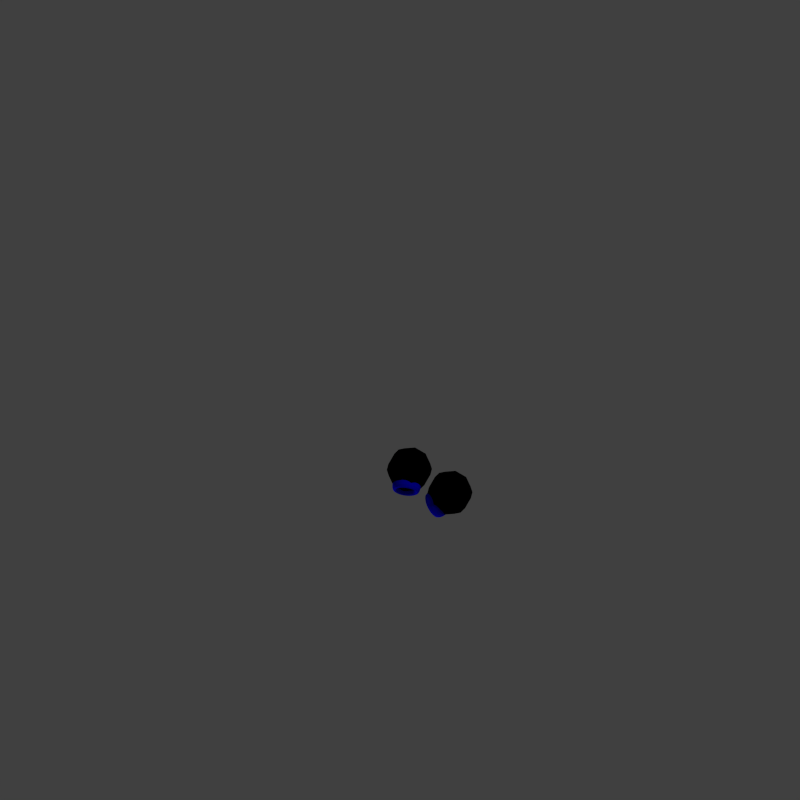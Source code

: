 # Source: head-gear.blend  (saved by Blender 2.75.0; exported with 4.5.12 LTS)
import bpy
from mathutils import Matrix  # noqa: F401  (used for matrix-valued properties, if any)

bpy.ops.wm.read_factory_settings(use_empty=True)
scene = bpy.context.scene
scene.name = 'Scene'

# ---- collections
col_collection_1 = bpy.data.collections.new('Collection 1'); scene.collection.children.link(col_collection_1)

# ---- materials (node trees are filled in below, after node groups)
mat_hair_black = bpy.data.materials.new('hair-black')
mat_hair_black.alpha_threshold = 0.0
mat_hair_black.use_transparent_shadow = False
mat_hair_black.diffuse_color = (0.0, 0.0, 0.0, 1.0)
mat_hair_black.roughness = 0.5
mat_head_band_blue = bpy.data.materials.new('head-band-blue')
mat_head_band_blue.alpha_threshold = 0.0
mat_head_band_blue.use_transparent_shadow = False
mat_head_band_blue.diffuse_color = (0.001302, 0.0, 0.8, 1.0)
mat_head_band_blue.roughness = 0.5
mat_head_band_blue.line_color = (0.0, 0.0, 0.0, 1.0)

# ---- material node trees

# ---- world
world_world = bpy.data.worlds.new('World'); scene.world = world_world
world_world.color = (0.05088, 0.05088, 0.05088)
world_world.use_sun_shadow = False
world_world.sun_shadow_jitter_overblur = 0.0
world_world.cycles.sampling_method = 'MANUAL'
world_world.cycles.sample_map_resolution = 256

# ---- cameras
cam_camera = bpy.data.cameras.new('Camera')
cam_camera.type = 'ORTHO'
cam_camera.clip_end = 100.0
cam_camera.lens = 35.0
cam_camera.sensor_width = 32.0
cam_camera.sensor_height = 18.0
cam_camera.ortho_scale = 7.314
cam_camera.dof.focus_distance = 0.0
cam_camera.dof.aperture_fstop = 128.0

# ---- lights
light_lamp_001 = bpy.data.lights.new('Lamp.001', 'SUN')
light_lamp_001.transmission_factor = 0.0
light_lamp_001.cutoff_distance = 30.0
light_lamp_001.angle = 0.1993
light_lamp_001.energy = 0.74
light_lamp_001.shadow_buffer_clip_start = 1.001
light_lamp_001.shadow_soft_size = 0.1
light_lamp_001.shadow_cascade_max_distance = 1000.0
light_lamp_001.cycles.use_multiple_importance_sampling = False
light_lamp = bpy.data.lights.new('Lamp', 'SUN')
light_lamp.transmission_factor = 0.0
light_lamp.cutoff_distance = 30.0
light_lamp.angle = 0.1993
light_lamp.energy = 0.56
light_lamp.shadow_buffer_clip_start = 1.001
light_lamp.shadow_soft_size = 0.1
light_lamp.shadow_cascade_max_distance = 1000.0
light_lamp.cycles.use_multiple_importance_sampling = False

# ---- meshes
me_sphere_005 = bpy.data.meshes.new('Sphere.005')
me_sphere_005.from_pydata([(0.2831, 0.4596, 0.1205), (0.2184, 0.4999, 0.0945), (0.1602, 0.5225, 0.0434), (0.1176, 0.5239, -0.02502), (0.09694, 0.5039, -0.1003), (0.1014, 0.4655, -0.1711), (0.1303, 0.4146, -0.2265), (0.3325, 0.4842, 0.09557), (0.3095, 0.5455, 0.04845), (0.2794, 0.5821, -0.01676), (0.2465, 0.5884, -0.09014), (0.2161, 0.5634, -0.1605), (0.1926, 0.5111, -0.2171), (0.1797, 0.4393, -0.2514), (0.3853, 0.4629, 0.07509), (0.4071, 0.5061, 0.01059), (0.4068, 0.5305, -0.06622), (0.3845, 0.5326, -0.1437), (0.3435, 0.5119, -0.21), (0.2902, 0.4717, -0.255), (0.2325, 0.4179, -0.2719), (0.3447, 0.4076, 0.1174), (0.4106, 0.4081, 0.07103), (0.4539, 0.4048, 0.003105), (0.468, 0.3982, -0.07601), (0.4507, 0.3894, -0.1543), (0.4047, 0.3796, -0.2197), (0.337, 0.3704, -0.2625), (0.2578, 0.3631, -0.276), (0.1793, 0.3589, -0.2582), (0.3936, 0.3519, 0.08579), (0.4225, 0.301, 0.03037), (0.427, 0.2626, -0.04039), (0.4064, 0.2425, -0.1157), (0.3637, 0.2439, -0.1841), (0.3056, 0.2665, -0.2352), (0.2408, 0.3069, -0.2612), (0.3443, 0.3272, 0.1107), (0.3314, 0.2554, 0.07642), (0.3079, 0.2031, 0.01978), (0.2774, 0.1781, -0.05059), (0.2446, 0.1844, -0.124), (0.2144, 0.221, -0.1892), (0.1915, 0.2823, -0.2363), (0.2915, 0.3486, 0.1312), (0.2338, 0.2948, 0.1143), (0.1804, 0.2546, 0.06924), (0.1394, 0.2339, 0.002948), (0.1171, 0.2359, -0.0745), (0.1169, 0.2604, -0.1513), (0.1387, 0.3036, -0.2158), (0.2662, 0.4034, 0.1352), (0.187, 0.3961, 0.1218), (0.1193, 0.3869, 0.07902), (0.07324, 0.3771, 0.01354), (0.05596, 0.3683, -0.06472), (0.07005, 0.3617, -0.1438), (0.1134, 0.3584, -0.2118)], [], [(5, 4, 11, 12), (3, 2, 9, 10), (1, 0, 7, 8), (6, 5, 12, 13), (4, 3, 10, 11), (2, 1, 8, 9), (10, 9, 16, 17), (8, 7, 14, 15), (13, 12, 19, 20), (11, 10, 17, 18), (9, 8, 15, 16), (12, 11, 18, 19), (20, 19, 27, 28), (18, 17, 25, 26), (16, 15, 23, 24), (19, 18, 26, 27), (17, 16, 24, 25), (15, 14, 22, 23), (24, 23, 31, 32), (27, 26, 34, 35), (25, 24, 32, 33), (23, 22, 30, 31), (28, 27, 35, 36), (26, 25, 33, 34), (35, 34, 41, 42), (33, 32, 39, 40), (31, 30, 37, 38), (36, 35, 42, 43), (34, 33, 40, 41), (32, 31, 38, 39), (38, 37, 44, 45), (43, 42, 49, 50), (41, 40, 47, 48), (39, 38, 45, 46), (42, 41, 48, 49), (40, 39, 46, 47), (50, 49, 56, 57), (48, 47, 54, 55), (46, 45, 52, 53), (49, 48, 55, 56), (47, 46, 53, 54), (45, 44, 51, 52), (0, 21, 7), (29, 6, 13), (7, 21, 14), (29, 13, 20), (14, 21, 22), (29, 20, 28), (22, 21, 30), (29, 28, 36), (29, 36, 43), (30, 21, 37), (37, 21, 44), (29, 43, 50), (44, 21, 51), (29, 50, 57), (51, 21, 0), (29, 57, 6), (56, 55, 4, 5), (54, 53, 2, 3), (52, 51, 0, 1), (57, 56, 5, 6), (55, 54, 3, 4), (53, 52, 1, 2)])
me_sphere_005.materials.append(mat_hair_black)
me_sphere_005.use_remesh_preserve_volume = False
me_sphere_005.use_remesh_preserve_attributes = False
me_sphere_005.use_mirror_vertex_groups = False
me_sphere_005.update()
me_sphere_002 = bpy.data.meshes.new('Sphere.002')
me_sphere_002.from_pydata([(-0.2408, 0.4596, 0.1205), (-0.3056, 0.4999, 0.0945), (-0.3637, 0.5225, 0.0434), (-0.4064, 0.5239, -0.02502), (-0.427, 0.5039, -0.1003), (-0.4225, 0.4655, -0.1711), (-0.3936, 0.4146, -0.2265), (-0.1915, 0.4842, 0.09557), (-0.2144, 0.5455, 0.04845), (-0.2446, 0.5821, -0.01676), (-0.2774, 0.5884, -0.09014), (-0.3079, 0.5634, -0.1605), (-0.3314, 0.5111, -0.2171), (-0.3443, 0.4393, -0.2514), (-0.1387, 0.4629, 0.07509), (-0.1169, 0.5061, 0.01059), (-0.1171, 0.5305, -0.06622), (-0.1394, 0.5326, -0.1437), (-0.1804, 0.5119, -0.21), (-0.2338, 0.4717, -0.255), (-0.2915, 0.4179, -0.2719), (-0.1793, 0.4076, 0.1174), (-0.1134, 0.4081, 0.07103), (-0.07005, 0.4048, 0.003105), (-0.05596, 0.3982, -0.07601), (-0.07324, 0.3894, -0.1543), (-0.1193, 0.3796, -0.2197), (-0.187, 0.3704, -0.2625), (-0.2662, 0.3631, -0.276), (-0.3447, 0.3589, -0.2582), (-0.1303, 0.3519, 0.08579), (-0.1014, 0.301, 0.03037), (-0.09694, 0.2626, -0.04039), (-0.1176, 0.2425, -0.1157), (-0.1602, 0.2439, -0.1841), (-0.2184, 0.2665, -0.2352), (-0.2831, 0.3069, -0.2612), (-0.1797, 0.3272, 0.1107), (-0.1926, 0.2554, 0.07642), (-0.2161, 0.2031, 0.01978), (-0.2465, 0.1781, -0.05059), (-0.2794, 0.1844, -0.124), (-0.3095, 0.221, -0.1892), (-0.3325, 0.2823, -0.2363), (-0.2325, 0.3486, 0.1312), (-0.2902, 0.2948, 0.1143), (-0.3435, 0.2546, 0.06924), (-0.3845, 0.2339, 0.002948), (-0.4068, 0.2359, -0.0745), (-0.4071, 0.2604, -0.1513), (-0.3853, 0.3036, -0.2158), (-0.2578, 0.4034, 0.1352), (-0.337, 0.3961, 0.1218), (-0.4047, 0.3869, 0.07902), (-0.4507, 0.3771, 0.01354), (-0.468, 0.3683, -0.06472), (-0.4539, 0.3617, -0.1438), (-0.4106, 0.3584, -0.2118)], [], [(5, 4, 11, 12), (3, 2, 9, 10), (1, 0, 7, 8), (6, 5, 12, 13), (4, 3, 10, 11), (2, 1, 8, 9), (10, 9, 16, 17), (8, 7, 14, 15), (13, 12, 19, 20), (11, 10, 17, 18), (9, 8, 15, 16), (12, 11, 18, 19), (20, 19, 27, 28), (18, 17, 25, 26), (16, 15, 23, 24), (19, 18, 26, 27), (17, 16, 24, 25), (15, 14, 22, 23), (24, 23, 31, 32), (27, 26, 34, 35), (25, 24, 32, 33), (23, 22, 30, 31), (28, 27, 35, 36), (26, 25, 33, 34), (35, 34, 41, 42), (33, 32, 39, 40), (31, 30, 37, 38), (36, 35, 42, 43), (34, 33, 40, 41), (32, 31, 38, 39), (38, 37, 44, 45), (43, 42, 49, 50), (41, 40, 47, 48), (39, 38, 45, 46), (42, 41, 48, 49), (40, 39, 46, 47), (50, 49, 56, 57), (48, 47, 54, 55), (46, 45, 52, 53), (49, 48, 55, 56), (47, 46, 53, 54), (45, 44, 51, 52), (0, 21, 7), (29, 6, 13), (7, 21, 14), (29, 13, 20), (14, 21, 22), (29, 20, 28), (22, 21, 30), (29, 28, 36), (29, 36, 43), (30, 21, 37), (37, 21, 44), (29, 43, 50), (44, 21, 51), (29, 50, 57), (51, 21, 0), (29, 57, 6), (56, 55, 4, 5), (54, 53, 2, 3), (52, 51, 0, 1), (57, 56, 5, 6), (55, 54, 3, 4), (53, 52, 1, 2)])
me_sphere_002.materials.append(mat_hair_black)
me_sphere_002.use_remesh_preserve_volume = False
me_sphere_002.use_remesh_preserve_attributes = False
me_sphere_002.use_mirror_vertex_groups = False
me_sphere_002.update()
me_torus_003 = bpy.data.meshes.new('Torus.003')
me_torus_003.from_pydata([(0.2795, 0.2828, -0.2721), (0.295, 0.298, -0.2539), (0.3018, 0.3089, -0.2353), (0.2982, 0.3127, -0.2212), (0.285, 0.3083, -0.2154), (0.2659, 0.2969, -0.2195), (0.2459, 0.2815, -0.2323), (0.2304, 0.2663, -0.2504), (0.2236, 0.2554, -0.269), (0.2272, 0.2516, -0.2831), (0.2404, 0.256, -0.2889), (0.2595, 0.2674, -0.2849), (0.2715, 0.297, -0.2769), (0.2872, 0.3118, -0.2586), (0.2946, 0.3217, -0.2397), (0.2918, 0.3241, -0.2251), (0.2794, 0.3182, -0.2188), (0.2609, 0.3058, -0.2225), (0.2411, 0.29, -0.2352), (0.2254, 0.2752, -0.2534), (0.218, 0.2653, -0.2724), (0.2208, 0.263, -0.287), (0.2332, 0.2688, -0.2933), (0.2517, 0.2813, -0.2896), (0.2621, 0.3109, -0.28), (0.2781, 0.3254, -0.2616), (0.2862, 0.3343, -0.2424), (0.2843, 0.3352, -0.2276), (0.2729, 0.328, -0.221), (0.255, 0.3145, -0.2244), (0.2355, 0.2984, -0.237), (0.2196, 0.2839, -0.2554), (0.2115, 0.275, -0.2745), (0.2134, 0.2741, -0.2894), (0.2248, 0.2813, -0.296), (0.2426, 0.2948, -0.2925), (0.2517, 0.3243, -0.2812), (0.2679, 0.3384, -0.2628), (0.2768, 0.3463, -0.2435), (0.2759, 0.3459, -0.2285), (0.2656, 0.3373, -0.2218), (0.2485, 0.3229, -0.2252), (0.2292, 0.3064, -0.2378), (0.213, 0.2923, -0.2561), (0.2041, 0.2844, -0.2754), (0.205, 0.2848, -0.2904), (0.2154, 0.2934, -0.2971), (0.2324, 0.3078, -0.2937), (0.2403, 0.3369, -0.2805), (0.2568, 0.3507, -0.2622), (0.2665, 0.3576, -0.243), (0.2668, 0.356, -0.228), (0.2576, 0.3462, -0.2214), (0.2413, 0.3308, -0.2248), (0.2224, 0.314, -0.2374), (0.2059, 0.3002, -0.2557), (0.1961, 0.2932, -0.275), (0.1959, 0.2949, -0.2899), (0.2051, 0.3047, -0.2965), (0.2213, 0.3201, -0.2931), (0.2281, 0.3485, -0.2781), (0.2449, 0.362, -0.2598), (0.2555, 0.3681, -0.2407), (0.257, 0.3653, -0.226), (0.249, 0.3543, -0.2196), (0.2337, 0.3381, -0.2232), (0.2151, 0.3209, -0.2359), (0.1982, 0.3075, -0.2542), (0.1876, 0.3014, -0.2732), (0.1861, 0.3042, -0.2879), (0.1941, 0.3152, -0.2943), (0.2095, 0.3314, -0.2907), (0.2153, 0.359, -0.2738), (0.2325, 0.3721, -0.2556), (0.2441, 0.3775, -0.2369), (0.2469, 0.3737, -0.2226), (0.2401, 0.3616, -0.2166), (0.2257, 0.3446, -0.2206), (0.2074, 0.3272, -0.2333), (0.1902, 0.3141, -0.2515), (0.1787, 0.3087, -0.2702), (0.1759, 0.3125, -0.2845), (0.1827, 0.3246, -0.2904), (0.1971, 0.3416, -0.2865), (0.2023, 0.3681, -0.2678), (0.2198, 0.381, -0.2497), (0.2323, 0.3857, -0.2315), (0.2364, 0.3809, -0.2178), (0.231, 0.368, -0.2124), (0.2175, 0.3503, -0.2168), (0.1996, 0.3327, -0.2297), (0.182, 0.3198, -0.2477), (0.1695, 0.3151, -0.266), (0.1655, 0.3198, -0.2797), (0.1709, 0.3328, -0.285), (0.1844, 0.3504, -0.2807), (0.1891, 0.3757, -0.2601), (0.207, 0.3884, -0.2423), (0.2204, 0.3925, -0.2246), (0.2258, 0.387, -0.2117), (0.2217, 0.3733, -0.2071), (0.2092, 0.3551, -0.212), (0.1917, 0.3372, -0.2251), (0.1738, 0.3245, -0.2429), (0.1603, 0.3204, -0.2606), (0.1549, 0.3259, -0.2735), (0.159, 0.3396, -0.2781), (0.1715, 0.3578, -0.2732), (0.176, 0.3816, -0.251), (0.1943, 0.3941, -0.2334), (0.2087, 0.3978, -0.2163), (0.2154, 0.3917, -0.2044), (0.2126, 0.3774, -0.2007), (0.201, 0.3588, -0.2063), (0.1838, 0.3408, -0.2196), (0.1656, 0.3282, -0.2372), (0.1512, 0.3245, -0.2542), (0.1444, 0.3306, -0.2662), (0.1472, 0.3449, -0.2699), (0.1588, 0.3636, -0.2643), (0.1632, 0.3858, -0.2405), (0.1818, 0.3982, -0.2232), (0.1972, 0.4016, -0.2069), (0.2052, 0.3951, -0.196), (0.2037, 0.3804, -0.1933), (0.193, 0.3614, -0.1997), (0.1762, 0.3433, -0.2133), (0.1576, 0.3308, -0.2306), (0.1422, 0.3274, -0.2469), (0.1342, 0.334, -0.2578), (0.1358, 0.3487, -0.2605), (0.1464, 0.3676, -0.2541), (0.1511, 0.3881, -0.2288), (0.17, 0.4005, -0.2119), (0.1862, 0.4037, -0.1964), (0.1954, 0.397, -0.1867), (0.1951, 0.382, -0.1852), (0.1854, 0.3629, -0.1924), (0.1689, 0.3447, -0.2063), (0.1499, 0.3323, -0.2233), (0.1337, 0.3291, -0.2388), (0.1245, 0.3359, -0.2485), (0.1248, 0.3508, -0.25), (0.1345, 0.3699, -0.2428), (0.1396, 0.3886, -0.2162), (0.1589, 0.401, -0.1996), (0.1759, 0.4042, -0.1851), (0.1863, 0.3974, -0.1766), (0.1871, 0.3824, -0.1764), (0.1782, 0.3632, -0.1845), (0.162, 0.345, -0.1988), (0.1428, 0.3326, -0.2154), (0.1257, 0.3294, -0.2299), (0.1153, 0.3363, -0.2384), (0.1145, 0.3513, -0.2387), (0.1234, 0.3704, -0.2305), (0.1292, 0.3873, -0.2029), (0.1487, 0.3997, -0.1866), (0.1665, 0.403, -0.1731), (0.1779, 0.3963, -0.1659), (0.1798, 0.3814, -0.167), (0.1717, 0.3623, -0.1761), (0.1557, 0.3442, -0.1908), (0.1362, 0.3318, -0.207), (0.1184, 0.3285, -0.2206), (0.107, 0.3352, -0.2278), (0.1051, 0.35, -0.2266), (0.1132, 0.3691, -0.2175), (0.1198, 0.3841, -0.189), (0.1396, 0.3965, -0.1731), (0.1581, 0.4001, -0.1606), (0.1704, 0.3937, -0.1548), (0.1733, 0.3792, -0.1573), (0.1658, 0.3603, -0.1674), (0.1501, 0.3422, -0.1824), (0.1304, 0.3298, -0.1984), (0.1118, 0.3262, -0.2109), (0.0995, 0.3326, -0.2167), (0.09668, 0.3472, -0.2142), (0.1041, 0.366, -0.204), (0.1118, 0.3791, -0.1749), (0.1318, 0.3917, -0.1593), (0.1509, 0.3956, -0.1478), (0.164, 0.3897, -0.1435), (0.1676, 0.3757, -0.1474), (0.1608, 0.3572, -0.1586), (0.1453, 0.3393, -0.174), (0.1253, 0.3266, -0.1895), (0.1062, 0.3227, -0.201), (0.09307, 0.3286, -0.2053), (0.08944, 0.3427, -0.2014), (0.09629, 0.3611, -0.1903), (0.1052, 0.3724, -0.1607), (0.1253, 0.3852, -0.1455), (0.1449, 0.3895, -0.1351), (0.1587, 0.3844, -0.1321), (0.163, 0.371, -0.1375), (0.1566, 0.353, -0.1497), (0.1413, 0.3352, -0.1654), (0.1212, 0.3224, -0.1806), (0.1016, 0.3181, -0.191), (0.08779, 0.3232, -0.194), (0.0835, 0.3366, -0.1886), (0.08986, 0.3546, -0.1764), (0.1001, 0.3641, -0.1467), (0.1204, 0.3771, -0.1319), (0.1404, 0.3821, -0.1225), (0.1547, 0.3777, -0.1209), (0.1595, 0.3652, -0.1277), (0.1535, 0.3478, -0.1409), (0.1383, 0.3303, -0.1571), (0.118, 0.3172, -0.1718), (0.09804, 0.3123, -0.1812), (0.08374, 0.3166, -0.1828), (0.07894, 0.3292, -0.1761), (0.08494, 0.3465, -0.1628), (0.09669, 0.3544, -0.1331), (0.1171, 0.3676, -0.1187), (0.1373, 0.3733, -0.1103), (0.1519, 0.3699, -0.1101), (0.1571, 0.3584, -0.1182), (0.1513, 0.3417, -0.1324), (0.1362, 0.3244, -0.1489), (0.1159, 0.3111, -0.1633), (0.09564, 0.3054, -0.1718), (0.081, 0.3088, -0.172), (0.07586, 0.3204, -0.1639), (0.0816, 0.3371, -0.1497), (0.09495, 0.3433, -0.1203), (0.1154, 0.3569, -0.1062), (0.1357, 0.3634, -0.09872), (0.1505, 0.3611, -0.09981), (0.1559, 0.3507, -0.1092), (0.1502, 0.3348, -0.1243), (0.1352, 0.3178, -0.1412), (0.1148, 0.3042, -0.1553), (0.09443, 0.2977, -0.1628), (0.07961, 0.3, -0.1617), (0.0743, 0.3105, -0.1523), (0.07992, 0.3264, -0.1371), (0.09494, 0.3312, -0.1083), (0.1154, 0.3451, -0.09456), (0.1357, 0.3525, -0.08794), (0.1505, 0.3514, -0.09023), (0.1559, 0.3422, -0.1008), (0.1502, 0.3272, -0.1168), (0.1352, 0.3105, -0.134), (0.1148, 0.2967, -0.1478), (0.09442, 0.2893, -0.1544), (0.0796, 0.2903, -0.1521), (0.07429, 0.2996, -0.1415), (0.07991, 0.3146, -0.1255), (0.09665, 0.3182, -0.09743), (0.117, 0.3325, -0.08398), (0.1373, 0.3408, -0.07816), (0.1519, 0.3411, -0.08154), (0.157, 0.3331, -0.0932), (0.1513, 0.3191, -0.11), (0.1362, 0.3028, -0.1275), (0.1158, 0.2885, -0.141), (0.09562, 0.2802, -0.1468), (0.08097, 0.2799, -0.1434), (0.07583, 0.2879, -0.1317), (0.08157, 0.3019, -0.1149), (0.1001, 0.3046, -0.08785), (0.1204, 0.3192, -0.07465), (0.1403, 0.3285, -0.06954), (0.1546, 0.3301, -0.07387), (0.1594, 0.3235, -0.08649), (0.1534, 0.3105, -0.104), (0.1383, 0.2946, -0.1218), (0.118, 0.28, -0.135), (0.098, 0.2706, -0.1401), (0.0837, 0.269, -0.1357), (0.0789, 0.2756, -0.1231), (0.08488, 0.2886, -0.1056), (0.1051, 0.2905, -0.07972), (0.1253, 0.3055, -0.06674), (0.1449, 0.3159, -0.06222), (0.1587, 0.3189, -0.06736), (0.163, 0.3137, -0.0808), (0.1566, 0.3017, -0.09892), (0.1413, 0.2861, -0.1169), (0.1211, 0.2711, -0.1299), (0.1015, 0.2608, -0.1344), (0.08773, 0.2578, -0.1292), (0.08343, 0.2629, -0.1158), (0.08979, 0.2749, -0.09767), (0.1117, 0.2762, -0.07317), (0.1317, 0.2916, -0.06037), (0.1508, 0.303, -0.05633), (0.1639, 0.3074, -0.06213), (0.1676, 0.3037, -0.07622), (0.1607, 0.2927, -0.09482), (0.1452, 0.2775, -0.1129), (0.1253, 0.2622, -0.1258), (0.1061, 0.2508, -0.1298), (0.093, 0.2463, -0.124), (0.08936, 0.2501, -0.1099), (0.0962, 0.261, -0.0913), (0.1197, 0.262, -0.06833), (0.1395, 0.2778, -0.05566), (0.158, 0.2902, -0.05197), (0.1703, 0.2961, -0.05825), (0.1732, 0.2937, -0.07283), (0.1658, 0.2838, -0.09178), (0.1501, 0.269, -0.11), (0.1303, 0.2533, -0.1227), (0.1118, 0.2408, -0.1264), (0.09941, 0.235, -0.1201), (0.09658, 0.2373, -0.1055), (0.104, 0.2472, -0.08659), (0.129, 0.2481, -0.06527), (0.1485, 0.2642, -0.05268), (0.1664, 0.2777, -0.04922), (0.1778, 0.2849, -0.05581), (0.1797, 0.284, -0.07069), (0.1716, 0.2751, -0.08987), (0.1556, 0.2607, -0.1082), (0.1361, 0.2446, -0.1208), (0.1183, 0.2311, -0.1243), (0.1069, 0.2238, -0.1177), (0.105, 0.2248, -0.1028), (0.1131, 0.2337, -0.08362), (0.1395, 0.2347, -0.06405), (0.1587, 0.2512, -0.0515), (0.1758, 0.2657, -0.04812), (0.1862, 0.2742, -0.05483), (0.187, 0.2746, -0.06983), (0.1782, 0.2667, -0.0891), (0.1619, 0.2526, -0.1075), (0.1427, 0.2362, -0.12), (0.1256, 0.2217, -0.1234), (0.1152, 0.2131, -0.1167), (0.1144, 0.2127, -0.1017), (0.1233, 0.2207, -0.08243), (0.1509, 0.2221, -0.06469), (0.1698, 0.2389, -0.05212), (0.1861, 0.2543, -0.04869), (0.1953, 0.2642, -0.05534), (0.195, 0.2658, -0.07028), (0.1853, 0.2588, -0.0895), (0.1688, 0.2451, -0.1079), (0.1498, 0.2283, -0.1204), (0.1336, 0.2129, -0.1239), (0.1244, 0.203, -0.1172), (0.1247, 0.2014, -0.1023), (0.1344, 0.2084, -0.08305), (0.1631, 0.2105, -0.06717), (0.1817, 0.2276, -0.05453), (0.1971, 0.2439, -0.05093), (0.2051, 0.2549, -0.05733), (0.2036, 0.2577, -0.07202), (0.1929, 0.2515, -0.09106), (0.1761, 0.2381, -0.1094), (0.1575, 0.221, -0.122), (0.1421, 0.2047, -0.1256), (0.1341, 0.1937, -0.1192), (0.1356, 0.1909, -0.1045), (0.1462, 0.1971, -0.08547), (0.1758, 0.2, -0.07146), (0.1941, 0.2174, -0.0587), (0.2085, 0.2345, -0.05479), (0.2152, 0.2465, -0.06076), (0.2125, 0.2503, -0.07502), (0.2009, 0.245, -0.09375), (0.1837, 0.2318, -0.1119), (0.1655, 0.2144, -0.1247), (0.151, 0.1974, -0.1286), (0.1443, 0.1854, -0.1226), (0.1471, 0.1815, -0.1084), (0.1586, 0.1869, -0.08964), (0.1889, 0.191, -0.07748), (0.2068, 0.2086, -0.06456), (0.2203, 0.2263, -0.0602), (0.2257, 0.2392, -0.06557), (0.2216, 0.244, -0.07923), (0.2091, 0.2393, -0.09752), (0.1916, 0.2264, -0.1155), (0.1737, 0.2087, -0.1285), (0.1602, 0.1911, -0.1328), (0.1548, 0.1781, -0.1274), (0.1589, 0.1734, -0.1138), (0.1714, 0.1781, -0.09549), (0.2021, 0.1834, -0.08513), (0.2197, 0.2012, -0.072), (0.2322, 0.2195, -0.06709), (0.2363, 0.2332, -0.07169), (0.2309, 0.2387, -0.08458), (0.2174, 0.2345, -0.1023), (0.1995, 0.2218, -0.1201), (0.1819, 0.204, -0.1332), (0.1694, 0.1858, -0.1382), (0.1653, 0.1721, -0.1336), (0.1707, 0.1665, -0.1207), (0.1842, 0.1707, -0.1029), (0.2152, 0.1775, -0.09427), (0.2324, 0.1955, -0.0809), (0.2439, 0.2141, -0.07531), (0.2467, 0.2284, -0.07901), (0.24, 0.2345, -0.09098), (0.2256, 0.2308, -0.108), (0.2073, 0.2183, -0.1256), (0.1901, 0.2003, -0.139), (0.1786, 0.1816, -0.1446), (0.1758, 0.1673, -0.1409), (0.1825, 0.1612, -0.1289), (0.1969, 0.1649, -0.1118), (0.2279, 0.1733, -0.1048), (0.2448, 0.1914, -0.0911), (0.2554, 0.2104, -0.08475), (0.2569, 0.2251, -0.08739), (0.2489, 0.2316, -0.09832), (0.2336, 0.2282, -0.1146), (0.215, 0.2158, -0.1319), (0.1981, 0.1976, -0.1455), (0.1875, 0.1787, -0.1519), (0.186, 0.164, -0.1493), (0.194, 0.1574, -0.1383), (0.2093, 0.1608, -0.122), (0.2401, 0.1709, -0.1164), (0.2567, 0.1891, -0.1024), (0.2664, 0.2082, -0.09523), (0.2667, 0.2232, -0.09671), (0.2575, 0.23, -0.1065), (0.2412, 0.2267, -0.1219), (0.2223, 0.2144, -0.1389), (0.2058, 0.1962, -0.1528), (0.196, 0.177, -0.1601), (0.1957, 0.1621, -0.1586), (0.2049, 0.1553, -0.1488), (0.2212, 0.1585, -0.1334), (0.2515, 0.1704, -0.129), (0.2678, 0.1886, -0.1147), (0.2767, 0.2078, -0.1066), (0.2758, 0.2228, -0.1068), (0.2655, 0.2296, -0.1153), (0.2484, 0.2264, -0.1298), (0.2292, 0.2141, -0.1464), (0.2129, 0.1959, -0.1607), (0.204, 0.1767, -0.1689), (0.2049, 0.1617, -0.1687), (0.2152, 0.1549, -0.1602), (0.2323, 0.1581, -0.1456), (0.262, 0.1718, -0.1424), (0.278, 0.1899, -0.1277), (0.2861, 0.209, -0.1186), (0.2842, 0.2239, -0.1175), (0.2728, 0.2306, -0.1246), (0.255, 0.2273, -0.1382), (0.2354, 0.2149, -0.1545), (0.2195, 0.1967, -0.1691), (0.2114, 0.1776, -0.1782), (0.2133, 0.1628, -0.1793), (0.2247, 0.1561, -0.1722), (0.2425, 0.1594, -0.1586), (0.2714, 0.175, -0.1562), (0.2871, 0.1931, -0.1412), (0.2945, 0.2119, -0.1311), (0.2917, 0.2264, -0.1286), (0.2793, 0.2328, -0.1344), (0.2608, 0.2293, -0.1469), (0.241, 0.2168, -0.1628), (0.2253, 0.1987, -0.1778), (0.2179, 0.1799, -0.1879), (0.2207, 0.1653, -0.1904), (0.2331, 0.159, -0.1847), (0.2516, 0.1625, -0.1721), (0.2794, 0.18, -0.1704), (0.2949, 0.1979, -0.155), (0.3017, 0.2164, -0.1438), (0.2981, 0.2304, -0.1399), (0.285, 0.2363, -0.1443), (0.2658, 0.2324, -0.1557), (0.2459, 0.2198, -0.1713), (0.2304, 0.2018, -0.1867), (0.2235, 0.1834, -0.1978), (0.2272, 0.1693, -0.2018), (0.2403, 0.1635, -0.1974), (0.2594, 0.1674, -0.1859), (0.286, 0.1867, -0.1846), (0.3013, 0.2044, -0.1688), (0.3077, 0.2224, -0.1566), (0.3034, 0.2358, -0.1512), (0.2896, 0.241, -0.1542), (0.27, 0.2366, -0.1646), (0.2498, 0.2238, -0.1798), (0.2345, 0.206, -0.1956), (0.2282, 0.1881, -0.2078), (0.2324, 0.1747, -0.2131), (0.2462, 0.1695, -0.2102), (0.2658, 0.1739, -0.1997), (0.2911, 0.195, -0.1986), (0.3062, 0.2125, -0.1824), (0.3122, 0.2299, -0.1692), (0.3074, 0.2424, -0.1624), (0.2931, 0.2468, -0.164), (0.2732, 0.2418, -0.1734), (0.2529, 0.2288, -0.1882), (0.2377, 0.2112, -0.2043), (0.2317, 0.1939, -0.2176), (0.2365, 0.1813, -0.2243), (0.2508, 0.1769, -0.2227), (0.2708, 0.1819, -0.2133), (0.2945, 0.2047, -0.2121), (0.3096, 0.222, -0.1956), (0.3153, 0.2386, -0.1814), (0.3102, 0.2502, -0.1733), (0.2955, 0.2536, -0.1735), (0.2753, 0.2479, -0.1819), (0.2549, 0.2346, -0.1963), (0.2398, 0.2173, -0.2128), (0.2341, 0.2007, -0.227), (0.2392, 0.1891, -0.2351), (0.2539, 0.1857, -0.2349), (0.2741, 0.1914, -0.2265), (0.2962, 0.2157, -0.225), (0.3113, 0.2327, -0.2081), (0.3169, 0.2485, -0.1929), (0.3116, 0.259, -0.1836), (0.2967, 0.2613, -0.1825), (0.2764, 0.2548, -0.19), (0.256, 0.2412, -0.204), (0.2409, 0.2242, -0.2209), (0.2353, 0.2084, -0.236), (0.2406, 0.1979, -0.2454), (0.2554, 0.1956, -0.2465), (0.2758, 0.2021, -0.239), (0.2962, 0.2278, -0.2369), (0.3113, 0.2445, -0.2197), (0.3169, 0.2594, -0.2037), (0.3116, 0.2687, -0.1931), (0.2967, 0.2698, -0.1908), (0.2764, 0.2624, -0.1975), (0.256, 0.2485, -0.2112), (0.2409, 0.2318, -0.2284), (0.2353, 0.2169, -0.2444), (0.2406, 0.2076, -0.255), (0.2554, 0.2065, -0.2573), (0.2758, 0.2139, -0.2507), (0.2945, 0.2408, -0.2478), (0.3096, 0.2571, -0.2303), (0.3153, 0.2711, -0.2135), (0.3102, 0.2791, -0.2018), (0.2956, 0.2789, -0.1985), (0.2753, 0.2705, -0.2043), (0.2549, 0.2563, -0.2177), (0.2399, 0.24, -0.2352), (0.2341, 0.226, -0.252), (0.2393, 0.218, -0.2637), (0.2539, 0.2182, -0.2671), (0.2741, 0.2266, -0.2613), (0.2911, 0.2545, -0.2574), (0.3063, 0.2704, -0.2396), (0.3123, 0.2834, -0.2221), (0.3075, 0.29, -0.2095), (0.2932, 0.2884, -0.2052), (0.2732, 0.2791, -0.2103), (0.2529, 0.2645, -0.2235), (0.2377, 0.2485, -0.2412), (0.2317, 0.2355, -0.2587), (0.2365, 0.2289, -0.2714), (0.2508, 0.2305, -0.2757), (0.2708, 0.2398, -0.2706), (0.2861, 0.2685, -0.2655), (0.3014, 0.2841, -0.2476), (0.3077, 0.2961, -0.2294), (0.3034, 0.3013, -0.216), (0.2896, 0.2983, -0.2109), (0.27, 0.2879, -0.2154), (0.2499, 0.2729, -0.2284), (0.2346, 0.2574, -0.2463), (0.2282, 0.2454, -0.2644), (0.2325, 0.2402, -0.2779), (0.2463, 0.2432, -0.283), (0.2659, 0.2536, -0.2785)], [], [(0, 12, 13, 1), (1, 13, 14, 2), (2, 14, 15, 3), (3, 15, 16, 4), (4, 16, 17, 5), (5, 17, 18, 6), (6, 18, 19, 7), (7, 19, 20, 8), (8, 20, 21, 9), (9, 21, 22, 10), (10, 22, 23, 11), (0, 11, 23, 12), (12, 24, 25, 13), (13, 25, 26, 14), (14, 26, 27, 15), (15, 27, 28, 16), (16, 28, 29, 17), (17, 29, 30, 18), (18, 30, 31, 19), (19, 31, 32, 20), (20, 32, 33, 21), (21, 33, 34, 22), (22, 34, 35, 23), (23, 35, 24, 12), (24, 36, 37, 25), (25, 37, 38, 26), (26, 38, 39, 27), (27, 39, 40, 28), (28, 40, 41, 29), (29, 41, 42, 30), (30, 42, 43, 31), (31, 43, 44, 32), (32, 44, 45, 33), (33, 45, 46, 34), (34, 46, 47, 35), (35, 47, 36, 24), (36, 48, 49, 37), (37, 49, 50, 38), (38, 50, 51, 39), (39, 51, 52, 40), (40, 52, 53, 41), (41, 53, 54, 42), (42, 54, 55, 43), (43, 55, 56, 44), (44, 56, 57, 45), (45, 57, 58, 46), (46, 58, 59, 47), (47, 59, 48, 36), (48, 60, 61, 49), (49, 61, 62, 50), (50, 62, 63, 51), (51, 63, 64, 52), (52, 64, 65, 53), (53, 65, 66, 54), (54, 66, 67, 55), (55, 67, 68, 56), (56, 68, 69, 57), (57, 69, 70, 58), (58, 70, 71, 59), (59, 71, 60, 48), (60, 72, 73, 61), (61, 73, 74, 62), (62, 74, 75, 63), (63, 75, 76, 64), (64, 76, 77, 65), (65, 77, 78, 66), (66, 78, 79, 67), (67, 79, 80, 68), (68, 80, 81, 69), (69, 81, 82, 70), (70, 82, 83, 71), (71, 83, 72, 60), (72, 84, 85, 73), (73, 85, 86, 74), (74, 86, 87, 75), (75, 87, 88, 76), (76, 88, 89, 77), (77, 89, 90, 78), (78, 90, 91, 79), (79, 91, 92, 80), (80, 92, 93, 81), (81, 93, 94, 82), (82, 94, 95, 83), (83, 95, 84, 72), (84, 96, 97, 85), (85, 97, 98, 86), (86, 98, 99, 87), (87, 99, 100, 88), (88, 100, 101, 89), (89, 101, 102, 90), (90, 102, 103, 91), (91, 103, 104, 92), (92, 104, 105, 93), (93, 105, 106, 94), (94, 106, 107, 95), (95, 107, 96, 84), (96, 108, 109, 97), (97, 109, 110, 98), (98, 110, 111, 99), (99, 111, 112, 100), (100, 112, 113, 101), (101, 113, 114, 102), (102, 114, 115, 103), (103, 115, 116, 104), (104, 116, 117, 105), (105, 117, 118, 106), (106, 118, 119, 107), (107, 119, 108, 96), (108, 120, 121, 109), (109, 121, 122, 110), (110, 122, 123, 111), (111, 123, 124, 112), (112, 124, 125, 113), (113, 125, 126, 114), (114, 126, 127, 115), (115, 127, 128, 116), (116, 128, 129, 117), (117, 129, 130, 118), (118, 130, 131, 119), (119, 131, 120, 108), (120, 132, 133, 121), (121, 133, 134, 122), (122, 134, 135, 123), (123, 135, 136, 124), (124, 136, 137, 125), (125, 137, 138, 126), (126, 138, 139, 127), (127, 139, 140, 128), (128, 140, 141, 129), (129, 141, 142, 130), (130, 142, 143, 131), (131, 143, 132, 120), (132, 144, 145, 133), (133, 145, 146, 134), (134, 146, 147, 135), (135, 147, 148, 136), (136, 148, 149, 137), (137, 149, 150, 138), (138, 150, 151, 139), (139, 151, 152, 140), (140, 152, 153, 141), (141, 153, 154, 142), (142, 154, 155, 143), (143, 155, 144, 132), (144, 156, 157, 145), (145, 157, 158, 146), (146, 158, 159, 147), (147, 159, 160, 148), (148, 160, 161, 149), (149, 161, 162, 150), (150, 162, 163, 151), (151, 163, 164, 152), (152, 164, 165, 153), (153, 165, 166, 154), (154, 166, 167, 155), (155, 167, 156, 144), (156, 168, 169, 157), (157, 169, 170, 158), (158, 170, 171, 159), (159, 171, 172, 160), (160, 172, 173, 161), (161, 173, 174, 162), (162, 174, 175, 163), (163, 175, 176, 164), (164, 176, 177, 165), (165, 177, 178, 166), (166, 178, 179, 167), (167, 179, 168, 156), (168, 180, 181, 169), (169, 181, 182, 170), (170, 182, 183, 171), (171, 183, 184, 172), (172, 184, 185, 173), (173, 185, 186, 174), (174, 186, 187, 175), (175, 187, 188, 176), (176, 188, 189, 177), (177, 189, 190, 178), (178, 190, 191, 179), (179, 191, 180, 168), (180, 192, 193, 181), (181, 193, 194, 182), (182, 194, 195, 183), (183, 195, 196, 184), (184, 196, 197, 185), (185, 197, 198, 186), (186, 198, 199, 187), (187, 199, 200, 188), (188, 200, 201, 189), (189, 201, 202, 190), (190, 202, 203, 191), (191, 203, 192, 180), (192, 204, 205, 193), (193, 205, 206, 194), (194, 206, 207, 195), (195, 207, 208, 196), (196, 208, 209, 197), (197, 209, 210, 198), (198, 210, 211, 199), (199, 211, 212, 200), (200, 212, 213, 201), (201, 213, 214, 202), (202, 214, 215, 203), (203, 215, 204, 192), (204, 216, 217, 205), (205, 217, 218, 206), (206, 218, 219, 207), (207, 219, 220, 208), (208, 220, 221, 209), (209, 221, 222, 210), (210, 222, 223, 211), (211, 223, 224, 212), (212, 224, 225, 213), (213, 225, 226, 214), (214, 226, 227, 215), (215, 227, 216, 204), (216, 228, 229, 217), (217, 229, 230, 218), (218, 230, 231, 219), (219, 231, 232, 220), (220, 232, 233, 221), (221, 233, 234, 222), (222, 234, 235, 223), (223, 235, 236, 224), (224, 236, 237, 225), (225, 237, 238, 226), (226, 238, 239, 227), (227, 239, 228, 216), (228, 240, 241, 229), (229, 241, 242, 230), (230, 242, 243, 231), (231, 243, 244, 232), (232, 244, 245, 233), (233, 245, 246, 234), (234, 246, 247, 235), (235, 247, 248, 236), (236, 248, 249, 237), (237, 249, 250, 238), (238, 250, 251, 239), (239, 251, 240, 228), (240, 252, 253, 241), (241, 253, 254, 242), (242, 254, 255, 243), (243, 255, 256, 244), (244, 256, 257, 245), (245, 257, 258, 246), (246, 258, 259, 247), (247, 259, 260, 248), (248, 260, 261, 249), (249, 261, 262, 250), (250, 262, 263, 251), (251, 263, 252, 240), (252, 264, 265, 253), (253, 265, 266, 254), (254, 266, 267, 255), (255, 267, 268, 256), (256, 268, 269, 257), (257, 269, 270, 258), (258, 270, 271, 259), (259, 271, 272, 260), (260, 272, 273, 261), (261, 273, 274, 262), (262, 274, 275, 263), (263, 275, 264, 252), (264, 276, 277, 265), (265, 277, 278, 266), (266, 278, 279, 267), (267, 279, 280, 268), (268, 280, 281, 269), (269, 281, 282, 270), (270, 282, 283, 271), (271, 283, 284, 272), (272, 284, 285, 273), (273, 285, 286, 274), (274, 286, 287, 275), (275, 287, 276, 264), (276, 288, 289, 277), (277, 289, 290, 278), (278, 290, 291, 279), (279, 291, 292, 280), (280, 292, 293, 281), (281, 293, 294, 282), (282, 294, 295, 283), (283, 295, 296, 284), (284, 296, 297, 285), (285, 297, 298, 286), (286, 298, 299, 287), (287, 299, 288, 276), (288, 300, 301, 289), (289, 301, 302, 290), (290, 302, 303, 291), (291, 303, 304, 292), (292, 304, 305, 293), (293, 305, 306, 294), (294, 306, 307, 295), (295, 307, 308, 296), (296, 308, 309, 297), (297, 309, 310, 298), (298, 310, 311, 299), (299, 311, 300, 288), (300, 312, 313, 301), (301, 313, 314, 302), (302, 314, 315, 303), (303, 315, 316, 304), (304, 316, 317, 305), (305, 317, 318, 306), (306, 318, 319, 307), (307, 319, 320, 308), (308, 320, 321, 309), (309, 321, 322, 310), (310, 322, 323, 311), (311, 323, 312, 300), (312, 324, 325, 313), (313, 325, 326, 314), (314, 326, 327, 315), (315, 327, 328, 316), (316, 328, 329, 317), (317, 329, 330, 318), (318, 330, 331, 319), (319, 331, 332, 320), (320, 332, 333, 321), (321, 333, 334, 322), (322, 334, 335, 323), (323, 335, 324, 312), (324, 336, 337, 325), (325, 337, 338, 326), (326, 338, 339, 327), (327, 339, 340, 328), (328, 340, 341, 329), (329, 341, 342, 330), (330, 342, 343, 331), (331, 343, 344, 332), (332, 344, 345, 333), (333, 345, 346, 334), (334, 346, 347, 335), (335, 347, 336, 324), (336, 348, 349, 337), (337, 349, 350, 338), (338, 350, 351, 339), (339, 351, 352, 340), (340, 352, 353, 341), (341, 353, 354, 342), (342, 354, 355, 343), (343, 355, 356, 344), (344, 356, 357, 345), (345, 357, 358, 346), (346, 358, 359, 347), (347, 359, 348, 336), (348, 360, 361, 349), (349, 361, 362, 350), (350, 362, 363, 351), (351, 363, 364, 352), (352, 364, 365, 353), (353, 365, 366, 354), (354, 366, 367, 355), (355, 367, 368, 356), (356, 368, 369, 357), (357, 369, 370, 358), (358, 370, 371, 359), (359, 371, 360, 348), (360, 372, 373, 361), (361, 373, 374, 362), (362, 374, 375, 363), (363, 375, 376, 364), (364, 376, 377, 365), (365, 377, 378, 366), (366, 378, 379, 367), (367, 379, 380, 368), (368, 380, 381, 369), (369, 381, 382, 370), (370, 382, 383, 371), (371, 383, 372, 360), (372, 384, 385, 373), (373, 385, 386, 374), (374, 386, 387, 375), (375, 387, 388, 376), (376, 388, 389, 377), (377, 389, 390, 378), (378, 390, 391, 379), (379, 391, 392, 380), (380, 392, 393, 381), (381, 393, 394, 382), (382, 394, 395, 383), (383, 395, 384, 372), (384, 396, 397, 385), (385, 397, 398, 386), (386, 398, 399, 387), (387, 399, 400, 388), (388, 400, 401, 389), (389, 401, 402, 390), (390, 402, 403, 391), (391, 403, 404, 392), (392, 404, 405, 393), (393, 405, 406, 394), (394, 406, 407, 395), (395, 407, 396, 384), (396, 408, 409, 397), (397, 409, 410, 398), (398, 410, 411, 399), (399, 411, 412, 400), (400, 412, 413, 401), (401, 413, 414, 402), (402, 414, 415, 403), (403, 415, 416, 404), (404, 416, 417, 405), (405, 417, 418, 406), (406, 418, 419, 407), (407, 419, 408, 396), (408, 420, 421, 409), (409, 421, 422, 410), (410, 422, 423, 411), (411, 423, 424, 412), (412, 424, 425, 413), (413, 425, 426, 414), (414, 426, 427, 415), (415, 427, 428, 416), (416, 428, 429, 417), (417, 429, 430, 418), (418, 430, 431, 419), (419, 431, 420, 408), (420, 432, 433, 421), (421, 433, 434, 422), (422, 434, 435, 423), (423, 435, 436, 424), (424, 436, 437, 425), (425, 437, 438, 426), (426, 438, 439, 427), (427, 439, 440, 428), (428, 440, 441, 429), (429, 441, 442, 430), (430, 442, 443, 431), (431, 443, 432, 420), (432, 444, 445, 433), (433, 445, 446, 434), (434, 446, 447, 435), (435, 447, 448, 436), (436, 448, 449, 437), (437, 449, 450, 438), (438, 450, 451, 439), (439, 451, 452, 440), (440, 452, 453, 441), (441, 453, 454, 442), (442, 454, 455, 443), (443, 455, 444, 432), (444, 456, 457, 445), (445, 457, 458, 446), (446, 458, 459, 447), (447, 459, 460, 448), (448, 460, 461, 449), (449, 461, 462, 450), (450, 462, 463, 451), (451, 463, 464, 452), (452, 464, 465, 453), (453, 465, 466, 454), (454, 466, 467, 455), (455, 467, 456, 444), (456, 468, 469, 457), (457, 469, 470, 458), (458, 470, 471, 459), (459, 471, 472, 460), (460, 472, 473, 461), (461, 473, 474, 462), (462, 474, 475, 463), (463, 475, 476, 464), (464, 476, 477, 465), (465, 477, 478, 466), (466, 478, 479, 467), (467, 479, 468, 456), (468, 480, 481, 469), (469, 481, 482, 470), (470, 482, 483, 471), (471, 483, 484, 472), (472, 484, 485, 473), (473, 485, 486, 474), (474, 486, 487, 475), (475, 487, 488, 476), (476, 488, 489, 477), (477, 489, 490, 478), (478, 490, 491, 479), (479, 491, 480, 468), (480, 492, 493, 481), (481, 493, 494, 482), (482, 494, 495, 483), (483, 495, 496, 484), (484, 496, 497, 485), (485, 497, 498, 486), (486, 498, 499, 487), (487, 499, 500, 488), (488, 500, 501, 489), (489, 501, 502, 490), (490, 502, 503, 491), (491, 503, 492, 480), (492, 504, 505, 493), (493, 505, 506, 494), (494, 506, 507, 495), (495, 507, 508, 496), (496, 508, 509, 497), (497, 509, 510, 498), (498, 510, 511, 499), (499, 511, 512, 500), (500, 512, 513, 501), (501, 513, 514, 502), (502, 514, 515, 503), (503, 515, 504, 492), (504, 516, 517, 505), (505, 517, 518, 506), (506, 518, 519, 507), (507, 519, 520, 508), (508, 520, 521, 509), (509, 521, 522, 510), (510, 522, 523, 511), (511, 523, 524, 512), (512, 524, 525, 513), (513, 525, 526, 514), (514, 526, 527, 515), (515, 527, 516, 504), (516, 528, 529, 517), (517, 529, 530, 518), (518, 530, 531, 519), (519, 531, 532, 520), (520, 532, 533, 521), (521, 533, 534, 522), (522, 534, 535, 523), (523, 535, 536, 524), (524, 536, 537, 525), (525, 537, 538, 526), (526, 538, 539, 527), (527, 539, 528, 516), (528, 540, 541, 529), (529, 541, 542, 530), (530, 542, 543, 531), (531, 543, 544, 532), (532, 544, 545, 533), (533, 545, 546, 534), (534, 546, 547, 535), (535, 547, 548, 536), (536, 548, 549, 537), (537, 549, 550, 538), (538, 550, 551, 539), (539, 551, 540, 528), (540, 552, 553, 541), (541, 553, 554, 542), (542, 554, 555, 543), (543, 555, 556, 544), (544, 556, 557, 545), (545, 557, 558, 546), (546, 558, 559, 547), (547, 559, 560, 548), (548, 560, 561, 549), (549, 561, 562, 550), (550, 562, 563, 551), (551, 563, 552, 540), (552, 564, 565, 553), (553, 565, 566, 554), (554, 566, 567, 555), (555, 567, 568, 556), (556, 568, 569, 557), (557, 569, 570, 558), (558, 570, 571, 559), (559, 571, 572, 560), (560, 572, 573, 561), (561, 573, 574, 562), (562, 574, 575, 563), (563, 575, 564, 552), (564, 0, 1, 565), (565, 1, 2, 566), (566, 2, 3, 567), (567, 3, 4, 568), (568, 4, 5, 569), (569, 5, 6, 570), (570, 6, 7, 571), (571, 7, 8, 572), (572, 8, 9, 573), (573, 9, 10, 574), (574, 10, 11, 575), (575, 11, 0, 564)])
me_torus_003.materials.append(mat_head_band_blue)
me_torus_003.use_remesh_preserve_volume = False
me_torus_003.use_remesh_preserve_attributes = False
me_torus_003.use_mirror_vertex_groups = False
me_torus_003.update()
me_torus_001 = bpy.data.meshes.new('Torus.001')
me_torus_001.from_pydata([(-0.1117, 0.2587, -0.07533), (-0.1277, 0.2778, -0.06206), (-0.144, 0.2929, -0.05757), (-0.156, 0.3, -0.06304), (-0.1607, 0.2971, -0.07702), (-0.1568, 0.285, -0.09577), (-0.1452, 0.267, -0.1142), (-0.1292, 0.2479, -0.1275), (-0.113, 0.2327, -0.132), (-0.1009, 0.2257, -0.1265), (-0.0962, 0.2286, -0.1125), (-0.1001, 0.2406, -0.09381), (-0.1025, 0.2713, -0.08208), (-0.1187, 0.2901, -0.06863), (-0.1356, 0.3043, -0.06364), (-0.1487, 0.3101, -0.06844), (-0.1543, 0.3059, -0.08175), (-0.151, 0.2929, -0.09999), (-0.1397, 0.2746, -0.1183), (-0.1234, 0.2558, -0.1317), (-0.1065, 0.2416, -0.1367), (-0.09351, 0.2358, -0.1319), (-0.08789, 0.2399, -0.1186), (-0.09116, 0.2529, -0.1004), (-0.09482, 0.284, -0.09037), (-0.1113, 0.3025, -0.0767), (-0.1288, 0.3158, -0.07111), (-0.1425, 0.3203, -0.07508), (-0.1489, 0.3149, -0.08755), (-0.1462, 0.3009, -0.1052), (-0.1351, 0.2822, -0.1233), (-0.1186, 0.2638, -0.1369), (-0.1012, 0.2505, -0.1425), (-0.0874, 0.246, -0.1386), (-0.08102, 0.2514, -0.1261), (-0.08373, 0.2653, -0.1084), (-0.0889, 0.2967, -0.1001), (-0.1055, 0.3148, -0.08615), (-0.1235, 0.3272, -0.07984), (-0.1378, 0.3304, -0.08284), (-0.1448, 0.3237, -0.09435), (-0.1425, 0.3089, -0.1113), (-0.1316, 0.2898, -0.1291), (-0.1149, 0.2717, -0.143), (-0.09703, 0.2594, -0.1493), (-0.08267, 0.2561, -0.1463), (-0.07569, 0.2628, -0.1348), (-0.07798, 0.2777, -0.1179), (-0.08482, 0.3091, -0.111), (-0.1016, 0.3269, -0.0968), (-0.1198, 0.3383, -0.08969), (-0.1345, 0.3403, -0.09159), (-0.1419, 0.3324, -0.102), (-0.1399, 0.3166, -0.1181), (-0.1291, 0.2973, -0.1357), (-0.1124, 0.2795, -0.1499), (-0.09417, 0.268, -0.157), (-0.0794, 0.266, -0.1551), (-0.07201, 0.274, -0.1447), (-0.074, 0.2897, -0.1285), (-0.08262, 0.321, -0.123), (-0.09944, 0.3384, -0.1085), (-0.1178, 0.349, -0.1005), (-0.1328, 0.3498, -0.1012), (-0.1404, 0.3407, -0.1104), (-0.1386, 0.3241, -0.1257), (-0.1278, 0.3044, -0.1429), (-0.111, 0.2869, -0.1574), (-0.09263, 0.2764, -0.1654), (-0.07764, 0.2755, -0.1647), (-0.07004, 0.2847, -0.1555), (-0.07186, 0.3013, -0.1402), (-0.08236, 0.3321, -0.1359), (-0.09918, 0.3493, -0.121), (-0.1176, 0.3591, -0.112), (-0.1326, 0.3588, -0.1115), (-0.1402, 0.3485, -0.1194), (-0.1384, 0.3311, -0.1337), (-0.1277, 0.3111, -0.1506), (-0.1108, 0.2939, -0.1655), (-0.09245, 0.2842, -0.1744), (-0.07744, 0.2845, -0.175), (-0.06981, 0.2947, -0.167), (-0.07161, 0.3122, -0.1527), (-0.08404, 0.3424, -0.1493), (-0.1008, 0.3593, -0.1341), (-0.1191, 0.3683, -0.1242), (-0.1339, 0.367, -0.1223), (-0.1414, 0.3557, -0.1288), (-0.1395, 0.3375, -0.1422), (-0.1287, 0.3173, -0.1586), (-0.1119, 0.3004, -0.1739), (-0.09363, 0.2914, -0.1838), (-0.07878, 0.2927, -0.1857), (-0.07132, 0.3039, -0.1792), (-0.07324, 0.3221, -0.1658), (-0.08763, 0.3516, -0.1632), (-0.1043, 0.3682, -0.1476), (-0.1223, 0.3766, -0.1367), (-0.1368, 0.3743, -0.1333), (-0.1439, 0.3622, -0.1385), (-0.1417, 0.3433, -0.1509), (-0.1308, 0.3228, -0.167), (-0.1141, 0.3061, -0.1826), (-0.09614, 0.2978, -0.1935), (-0.08165, 0.3, -0.1968), (-0.07455, 0.3122, -0.1916), (-0.07673, 0.3311, -0.1793), (-0.09306, 0.3596, -0.1772), (-0.1096, 0.376, -0.1613), (-0.1272, 0.3837, -0.1493), (-0.1411, 0.3807, -0.1446), (-0.1477, 0.3677, -0.1484), (-0.1451, 0.3483, -0.1596), (-0.1341, 0.3275, -0.1754), (-0.1175, 0.3111, -0.1914), (-0.09994, 0.3034, -0.2033), (-0.08599, 0.3064, -0.2081), (-0.07944, 0.3194, -0.2043), (-0.08202, 0.3388, -0.193), (-0.1002, 0.3661, -0.1912), (-0.1166, 0.3824, -0.1748), (-0.1337, 0.3897, -0.1619), (-0.1469, 0.386, -0.1557), (-0.1527, 0.3723, -0.1581), (-0.1496, 0.3524, -0.1684), (-0.1384, 0.3315, -0.1838), (-0.122, 0.3152, -0.2001), (-0.105, 0.308, -0.2131), (-0.09174, 0.3117, -0.2192), (-0.0859, 0.3253, -0.2168), (-0.08902, 0.3452, -0.2066), (-0.1091, 0.3713, -0.2048), (-0.1252, 0.3874, -0.1881), (-0.1416, 0.3943, -0.1741), (-0.1539, 0.3901, -0.1667), (-0.1589, 0.3759, -0.1677), (-0.1551, 0.3556, -0.1769), (-0.1437, 0.3346, -0.192), (-0.1276, 0.3184, -0.2087), (-0.1111, 0.3116, -0.2227), (-0.0988, 0.3158, -0.2301), (-0.09384, 0.3299, -0.2291), (-0.0976, 0.3502, -0.2198), (-0.1194, 0.3748, -0.2179), (-0.1352, 0.3908, -0.2008), (-0.1509, 0.3974, -0.1859), (-0.1622, 0.3929, -0.1771), (-0.1661, 0.3784, -0.1768), (-0.1616, 0.3578, -0.1851), (-0.1499, 0.3367, -0.1998), (-0.134, 0.3207, -0.2169), (-0.1184, 0.314, -0.2318), (-0.107, 0.3186, -0.2406), (-0.1031, 0.3331, -0.2409), (-0.1076, 0.3537, -0.2326), (-0.131, 0.3767, -0.2302), (-0.1465, 0.3927, -0.2128), (-0.1613, 0.3992, -0.197), (-0.1715, 0.3944, -0.187), (-0.1742, 0.3797, -0.1855), (-0.1689, 0.359, -0.1929), (-0.1568, 0.3378, -0.2072), (-0.1413, 0.3219, -0.2246), (-0.1265, 0.3154, -0.2404), (-0.1163, 0.3201, -0.2505), (-0.1136, 0.3348, -0.252), (-0.1189, 0.3555, -0.2446), (-0.1437, 0.3769, -0.2416), (-0.1589, 0.3929, -0.2238), (-0.1727, 0.3994, -0.2072), (-0.1816, 0.3946, -0.196), (-0.1831, 0.3799, -0.1934), (-0.1768, 0.3592, -0.2), (-0.1644, 0.338, -0.214), (-0.1493, 0.322, -0.2317), (-0.1354, 0.3155, -0.2484), (-0.1265, 0.3203, -0.2595), (-0.125, 0.335, -0.2622), (-0.1313, 0.3558, -0.2556), (-0.1573, 0.3755, -0.2517), (-0.1721, 0.3915, -0.2337), (-0.185, 0.3981, -0.2163), (-0.1925, 0.3935, -0.2041), (-0.1926, 0.3789, -0.2005), (-0.1854, 0.3583, -0.2063), (-0.1726, 0.3371, -0.2201), (-0.1578, 0.3211, -0.2381), (-0.1449, 0.3145, -0.2555), (-0.1374, 0.3192, -0.2676), (-0.1372, 0.3337, -0.2713), (-0.1445, 0.3544, -0.2655), (-0.1715, 0.3725, -0.2605), (-0.186, 0.3885, -0.2423), (-0.1978, 0.3953, -0.2242), (-0.2039, 0.391, -0.2112), (-0.2026, 0.3768, -0.2066), (-0.1943, 0.3563, -0.2118), (-0.1812, 0.3353, -0.2253), (-0.1667, 0.3192, -0.2436), (-0.1549, 0.3124, -0.2616), (-0.1488, 0.3167, -0.2747), (-0.1501, 0.331, -0.2792), (-0.1584, 0.3514, -0.274), (-0.1862, 0.3678, -0.2678), (-0.2002, 0.384, -0.2494), (-0.211, 0.3911, -0.2308), (-0.2156, 0.3873, -0.217), (-0.2129, 0.3735, -0.2117), (-0.2035, 0.3534, -0.2164), (-0.19, 0.3325, -0.2297), (-0.1759, 0.3163, -0.2481), (-0.1651, 0.3091, -0.2667), (-0.1605, 0.313, -0.2805), (-0.1633, 0.3268, -0.2858), (-0.1727, 0.3469, -0.2811), (-0.201, 0.3616, -0.2734), (-0.2147, 0.378, -0.2549), (-0.2244, 0.3856, -0.2359), (-0.2275, 0.3824, -0.2215), (-0.2233, 0.3692, -0.2157), (-0.2128, 0.3496, -0.2199), (-0.1988, 0.3288, -0.2331), (-0.1852, 0.3124, -0.2517), (-0.1755, 0.3048, -0.2707), (-0.1724, 0.3081, -0.285), (-0.1766, 0.3212, -0.2909), (-0.1871, 0.3409, -0.2866), (-0.2158, 0.3541, -0.2774), (-0.229, 0.3706, -0.2587), (-0.2376, 0.3788, -0.2394), (-0.2393, 0.3763, -0.2247), (-0.2336, 0.3639, -0.2185), (-0.222, 0.3448, -0.2224), (-0.2077, 0.3242, -0.2355), (-0.1944, 0.3077, -0.2542), (-0.1858, 0.2995, -0.2734), (-0.1841, 0.302, -0.2882), (-0.1899, 0.3144, -0.2944), (-0.2014, 0.3335, -0.2904), (-0.2301, 0.3452, -0.2795), (-0.243, 0.362, -0.2608), (-0.2506, 0.3708, -0.2413), (-0.2508, 0.3692, -0.2264), (-0.2437, 0.3577, -0.22), (-0.231, 0.3393, -0.2238), (-0.2163, 0.3189, -0.2368), (-0.2035, 0.3021, -0.2555), (-0.1959, 0.2933, -0.2749), (-0.1957, 0.2949, -0.2899), (-0.2028, 0.3065, -0.2963), (-0.2154, 0.3249, -0.2925), (-0.2439, 0.3352, -0.2798), (-0.2564, 0.3523, -0.2611), (-0.263, 0.3619, -0.2416), (-0.2618, 0.3613, -0.2266), (-0.2533, 0.3507, -0.2202), (-0.2397, 0.333, -0.2239), (-0.2246, 0.313, -0.2369), (-0.2121, 0.2959, -0.2557), (-0.2056, 0.2864, -0.2752), (-0.2067, 0.2869, -0.2901), (-0.2152, 0.2975, -0.2966), (-0.2289, 0.3152, -0.2928), (-0.2569, 0.3243, -0.2783), (-0.269, 0.3417, -0.2596), (-0.2746, 0.352, -0.2403), (-0.2722, 0.3525, -0.2254), (-0.2624, 0.3431, -0.2191), (-0.2478, 0.3262, -0.223), (-0.2324, 0.3064, -0.236), (-0.2202, 0.289, -0.2547), (-0.2146, 0.2787, -0.2741), (-0.2171, 0.2782, -0.2889), (-0.2269, 0.2877, -0.2952), (-0.2415, 0.3045, -0.2914), (-0.2688, 0.3126, -0.275), (-0.2806, 0.3303, -0.2564), (-0.2854, 0.3415, -0.2373), (-0.2817, 0.3432, -0.2228), (-0.2707, 0.3349, -0.2168), (-0.2553, 0.3189, -0.2209), (-0.2395, 0.2994, -0.234), (-0.2277, 0.2817, -0.2527), (-0.223, 0.2705, -0.2718), (-0.2266, 0.2689, -0.2863), (-0.2376, 0.2771, -0.2922), (-0.2531, 0.2932, -0.2881), (-0.2795, 0.3004, -0.2699), (-0.291, 0.3184, -0.2514), (-0.295, 0.3305, -0.2327), (-0.2903, 0.3334, -0.2187), (-0.2782, 0.3263, -0.2132), (-0.262, 0.3112, -0.2177), (-0.2459, 0.292, -0.231), (-0.2344, 0.274, -0.2495), (-0.2304, 0.2619, -0.2682), (-0.2351, 0.259, -0.2822), (-0.2472, 0.2661, -0.2877), (-0.2635, 0.2812, -0.2832), (-0.2887, 0.2878, -0.2632), (-0.3, 0.3061, -0.2449), (-0.3033, 0.3191, -0.2266), (-0.2977, 0.3233, -0.2133), (-0.2847, 0.3175, -0.2085), (-0.2677, 0.3033, -0.2135), (-0.2515, 0.2845, -0.2269), (-0.2402, 0.2661, -0.2452), (-0.2369, 0.2531, -0.2635), (-0.2425, 0.249, -0.2768), (-0.2555, 0.2548, -0.2816), (-0.2724, 0.269, -0.2766), (-0.2964, 0.275, -0.2549), (-0.3074, 0.2937, -0.2368), (-0.3102, 0.3076, -0.2191), (-0.3038, 0.3131, -0.2067), (-0.29, 0.3085, -0.2027), (-0.2725, 0.2953, -0.2083), (-0.256, 0.2768, -0.222), (-0.245, 0.2581, -0.24), (-0.2422, 0.2442, -0.2577), (-0.2486, 0.2388, -0.2702), (-0.2624, 0.2433, -0.2741), (-0.2799, 0.2565, -0.2685), (-0.3023, 0.2623, -0.2452), (-0.3132, 0.2814, -0.2273), (-0.3155, 0.2962, -0.2104), (-0.3085, 0.3029, -0.1989), (-0.2941, 0.2997, -0.1959), (-0.2762, 0.2873, -0.2022), (-0.2596, 0.2692, -0.2161), (-0.2487, 0.2502, -0.234), (-0.2464, 0.2353, -0.2509), (-0.2534, 0.2286, -0.2624), (-0.2677, 0.2319, -0.2654), (-0.2856, 0.2442, -0.2591), (-0.3064, 0.2499, -0.2342), (-0.3172, 0.2693, -0.2167), (-0.3192, 0.2851, -0.2006), (-0.3118, 0.293, -0.1902), (-0.297, 0.291, -0.1882), (-0.2788, 0.2796, -0.1954), (-0.262, 0.2618, -0.2096), (-0.2512, 0.2424, -0.2271), (-0.2492, 0.2266, -0.2432), (-0.2566, 0.2187, -0.2536), (-0.2714, 0.2207, -0.2555), (-0.2896, 0.2322, -0.2484), (-0.3085, 0.2381, -0.2222), (-0.3193, 0.2578, -0.205), (-0.3211, 0.2744, -0.1898), (-0.3135, 0.2835, -0.1806), (-0.2985, 0.2827, -0.1798), (-0.2802, 0.2721, -0.1878), (-0.2634, 0.2546, -0.2024), (-0.2526, 0.235, -0.2196), (-0.2508, 0.2183, -0.2348), (-0.2584, 0.2092, -0.244), (-0.2734, 0.21, -0.2447), (-0.2917, 0.2206, -0.2368), (-0.3088, 0.2269, -0.2094), (-0.3196, 0.2469, -0.1925), (-0.3214, 0.2643, -0.1782), (-0.3137, 0.2746, -0.1703), (-0.2987, 0.2749, -0.1709), (-0.2803, 0.2651, -0.1798), (-0.2635, 0.2479, -0.1947), (-0.2528, 0.228, -0.2115), (-0.251, 0.2105, -0.2258), (-0.2586, 0.2003, -0.2338), (-0.2736, 0.2, -0.2332), (-0.292, 0.2097, -0.2243), (-0.3071, 0.2166, -0.1959), (-0.3179, 0.2369, -0.1794), (-0.3199, 0.2551, -0.1661), (-0.3124, 0.2664, -0.1595), (-0.2975, 0.2677, -0.1614), (-0.2793, 0.2587, -0.1713), (-0.2625, 0.2418, -0.1866), (-0.2517, 0.2215, -0.2031), (-0.2498, 0.2033, -0.2164), (-0.2573, 0.1921, -0.223), (-0.2721, 0.1907, -0.2211), (-0.2904, 0.1997, -0.2111), (-0.3035, 0.2074, -0.182), (-0.3144, 0.2279, -0.1659), (-0.3166, 0.2468, -0.1536), (-0.3095, 0.259, -0.1484), (-0.295, 0.2612, -0.1517), (-0.277, 0.2529, -0.1626), (-0.2604, 0.2363, -0.1783), (-0.2495, 0.2158, -0.1944), (-0.2473, 0.1969, -0.2067), (-0.2544, 0.1847, -0.2119), (-0.2689, 0.1825, -0.2086), (-0.2869, 0.1908, -0.1976), (-0.2981, 0.1995, -0.168), (-0.3092, 0.2202, -0.1522), (-0.3117, 0.2397, -0.141), (-0.3052, 0.2526, -0.1372), (-0.2912, 0.2557, -0.1419), (-0.2736, 0.2479, -0.1538), (-0.2571, 0.2315, -0.1698), (-0.2461, 0.2108, -0.1856), (-0.2435, 0.1913, -0.1969), (-0.25, 0.1783, -0.2007), (-0.264, 0.1753, -0.1959), (-0.2816, 0.183, -0.184), (-0.2909, 0.1929, -0.154), (-0.3022, 0.2138, -0.1387), (-0.3053, 0.2337, -0.1284), (-0.2994, 0.2474, -0.126), (-0.2862, 0.2511, -0.1321), (-0.2691, 0.2438, -0.1451), (-0.2528, 0.2275, -0.1615), (-0.2416, 0.2066, -0.1768), (-0.2384, 0.1867, -0.1871), (-0.2443, 0.1731, -0.1895), (-0.2575, 0.1694, -0.1834), (-0.2746, 0.1766, -0.1704), (-0.2821, 0.1878, -0.1404), (-0.2936, 0.2088, -0.1254), (-0.2973, 0.2291, -0.1161), (-0.2924, 0.2433, -0.1151), (-0.28, 0.2475, -0.1226), (-0.2636, 0.2406, -0.1365), (-0.2475, 0.2245, -0.1533), (-0.236, 0.2034, -0.1683), (-0.2323, 0.1831, -0.1775), (-0.2372, 0.169, -0.1786), (-0.2496, 0.1648, -0.1711), (-0.266, 0.1717, -0.1571), (-0.2718, 0.1842, -0.1273), (-0.2835, 0.2054, -0.1126), (-0.2881, 0.226, -0.1043), (-0.2841, 0.2405, -0.1046), (-0.2728, 0.245, -0.1134), (-0.2571, 0.2384, -0.1283), (-0.2413, 0.2224, -0.1454), (-0.2296, 0.2012, -0.1601), (-0.2251, 0.1807, -0.1684), (-0.229, 0.1661, -0.1681), (-0.2403, 0.1616, -0.1593), (-0.256, 0.1682, -0.1444), (-0.2602, 0.1823, -0.115), (-0.2723, 0.2035, -0.1007), (-0.2776, 0.2242, -0.09327), (-0.2749, 0.2389, -0.09478), (-0.2647, 0.2437, -0.1048), (-0.2499, 0.2372, -0.1206), (-0.2344, 0.2212, -0.138), (-0.2223, 0.2, -0.1524), (-0.2169, 0.1793, -0.1598), (-0.2197, 0.1646, -0.1583), (-0.2299, 0.1599, -0.1482), (-0.2447, 0.1664, -0.1324), (-0.2475, 0.1821, -0.1037), (-0.2599, 0.2033, -0.08965), (-0.2662, 0.224, -0.08307), (-0.2647, 0.2387, -0.08572), (-0.2558, 0.2435, -0.09686), (-0.2419, 0.237, -0.1135), (-0.2267, 0.2211, -0.1312), (-0.2143, 0.1999, -0.1453), (-0.208, 0.1791, -0.1518), (-0.2095, 0.1644, -0.1492), (-0.2184, 0.1597, -0.1381), (-0.2323, 0.1661, -0.1214), (-0.2339, 0.1835, -0.09352), (-0.2467, 0.2047, -0.07977), (-0.2539, 0.2253, -0.07394), (-0.2538, 0.2399, -0.0776), (-0.2463, 0.2445, -0.08976), (-0.2334, 0.2379, -0.1072), (-0.2186, 0.2219, -0.1252), (-0.2058, 0.2008, -0.1389), (-0.1985, 0.1801, -0.1447), (-0.1987, 0.1656, -0.1411), (-0.2062, 0.1609, -0.1289), (-0.2191, 0.1675, -0.1115), (-0.2196, 0.1866, -0.08473), (-0.2328, 0.2077, -0.07122), (-0.2411, 0.2281, -0.06603), (-0.2424, 0.2423, -0.07057), (-0.2363, 0.2466, -0.08361), (-0.2245, 0.2398, -0.1017), (-0.21, 0.2238, -0.1199), (-0.1969, 0.2027, -0.1334), (-0.1885, 0.1823, -0.1386), (-0.1873, 0.168, -0.1341), (-0.1934, 0.1637, -0.121), (-0.2052, 0.1705, -0.103), (-0.205, 0.1912, -0.07744), (-0.2185, 0.2122, -0.06412), (-0.2279, 0.2322, -0.05947), (-0.2307, 0.2461, -0.06474), (-0.226, 0.2499, -0.07851), (-0.2153, 0.2428, -0.09709), (-0.2012, 0.2266, -0.1155), (-0.1877, 0.2056, -0.1288), (-0.1783, 0.1855, -0.1335), (-0.1755, 0.1717, -0.1282), (-0.1802, 0.1679, -0.1145), (-0.1909, 0.175, -0.09587), (-0.1902, 0.1974, -0.07178), (-0.2041, 0.2182, -0.05861), (-0.2146, 0.2378, -0.05438), (-0.2188, 0.251, -0.06021), (-0.2157, 0.2542, -0.07454), (-0.206, 0.2466, -0.09354), (-0.1923, 0.2303, -0.1121), (-0.1784, 0.2095, -0.1253), (-0.1679, 0.1899, -0.1295), (-0.1637, 0.1767, -0.1237), (-0.1668, 0.1734, -0.1094), (-0.1765, 0.181, -0.09036), (-0.1754, 0.205, -0.06785), (-0.1897, 0.2256, -0.05479), (-0.2013, 0.2446, -0.05084), (-0.207, 0.257, -0.05706), (-0.2053, 0.2595, -0.07179), (-0.1967, 0.2514, -0.09108), (-0.1835, 0.2348, -0.1098), (-0.1692, 0.2142, -0.1228), (-0.1576, 0.1952, -0.1268), (-0.1519, 0.1827, -0.1205), (-0.1536, 0.1803, -0.1058), (-0.1622, 0.1884, -0.08653), (-0.161, 0.2138, -0.06571), (-0.1757, 0.2342, -0.0527), (-0.1884, 0.2526, -0.04891), (-0.1955, 0.2641, -0.05535), (-0.1953, 0.2657, -0.07029), (-0.1877, 0.2569, -0.08973), (-0.1749, 0.2401, -0.1085), (-0.1601, 0.2198, -0.1215), (-0.1475, 0.2014, -0.1253), (-0.1404, 0.1898, -0.1188), (-0.1406, 0.1882, -0.1039), (-0.1482, 0.197, -0.08444), (-0.1472, 0.2238, -0.06539), (-0.1623, 0.2439, -0.0524), (-0.176, 0.2615, -0.04863), (-0.1845, 0.2721, -0.0551), (-0.1856, 0.2727, -0.07007), (-0.1791, 0.2632, -0.08954), (-0.1666, 0.2461, -0.1083), (-0.1515, 0.226, -0.1213), (-0.1379, 0.2083, -0.1251), (-0.1293, 0.1978, -0.1186), (-0.1282, 0.1972, -0.1036), (-0.1347, 0.2067, -0.08414), (-0.1343, 0.2347, -0.06692), (-0.1497, 0.2545, -0.05388), (-0.1643, 0.2714, -0.05), (-0.1741, 0.2808, -0.05631), (-0.1765, 0.2803, -0.07114), (-0.1709, 0.27, -0.09049), (-0.1588, 0.2526, -0.1092), (-0.1434, 0.2329, -0.1222), (-0.1288, 0.216, -0.1261), (-0.119, 0.2065, -0.1198), (-0.1165, 0.207, -0.105), (-0.1221, 0.2173, -0.08562), (-0.1224, 0.2464, -0.07025), (-0.1381, 0.2659, -0.05712), (-0.1536, 0.2819, -0.05299), (-0.1646, 0.2902, -0.05898), (-0.1682, 0.2885, -0.07347), (-0.1635, 0.2773, -0.09258), (-0.1516, 0.2597, -0.1112), (-0.1359, 0.2402, -0.1243), (-0.1204, 0.2242, -0.1284), (-0.1094, 0.2159, -0.1225), (-0.1058, 0.2175, -0.108), (-0.1105, 0.2287, -0.08886)], [], [(0, 12, 13, 1), (1, 13, 14, 2), (2, 14, 15, 3), (3, 15, 16, 4), (4, 16, 17, 5), (5, 17, 18, 6), (6, 18, 19, 7), (7, 19, 20, 8), (8, 20, 21, 9), (9, 21, 22, 10), (10, 22, 23, 11), (0, 11, 23, 12), (12, 24, 25, 13), (13, 25, 26, 14), (14, 26, 27, 15), (15, 27, 28, 16), (16, 28, 29, 17), (17, 29, 30, 18), (18, 30, 31, 19), (19, 31, 32, 20), (20, 32, 33, 21), (21, 33, 34, 22), (22, 34, 35, 23), (23, 35, 24, 12), (24, 36, 37, 25), (25, 37, 38, 26), (26, 38, 39, 27), (27, 39, 40, 28), (28, 40, 41, 29), (29, 41, 42, 30), (30, 42, 43, 31), (31, 43, 44, 32), (32, 44, 45, 33), (33, 45, 46, 34), (34, 46, 47, 35), (35, 47, 36, 24), (36, 48, 49, 37), (37, 49, 50, 38), (38, 50, 51, 39), (39, 51, 52, 40), (40, 52, 53, 41), (41, 53, 54, 42), (42, 54, 55, 43), (43, 55, 56, 44), (44, 56, 57, 45), (45, 57, 58, 46), (46, 58, 59, 47), (47, 59, 48, 36), (48, 60, 61, 49), (49, 61, 62, 50), (50, 62, 63, 51), (51, 63, 64, 52), (52, 64, 65, 53), (53, 65, 66, 54), (54, 66, 67, 55), (55, 67, 68, 56), (56, 68, 69, 57), (57, 69, 70, 58), (58, 70, 71, 59), (59, 71, 60, 48), (60, 72, 73, 61), (61, 73, 74, 62), (62, 74, 75, 63), (63, 75, 76, 64), (64, 76, 77, 65), (65, 77, 78, 66), (66, 78, 79, 67), (67, 79, 80, 68), (68, 80, 81, 69), (69, 81, 82, 70), (70, 82, 83, 71), (71, 83, 72, 60), (72, 84, 85, 73), (73, 85, 86, 74), (74, 86, 87, 75), (75, 87, 88, 76), (76, 88, 89, 77), (77, 89, 90, 78), (78, 90, 91, 79), (79, 91, 92, 80), (80, 92, 93, 81), (81, 93, 94, 82), (82, 94, 95, 83), (83, 95, 84, 72), (84, 96, 97, 85), (85, 97, 98, 86), (86, 98, 99, 87), (87, 99, 100, 88), (88, 100, 101, 89), (89, 101, 102, 90), (90, 102, 103, 91), (91, 103, 104, 92), (92, 104, 105, 93), (93, 105, 106, 94), (94, 106, 107, 95), (95, 107, 96, 84), (96, 108, 109, 97), (97, 109, 110, 98), (98, 110, 111, 99), (99, 111, 112, 100), (100, 112, 113, 101), (101, 113, 114, 102), (102, 114, 115, 103), (103, 115, 116, 104), (104, 116, 117, 105), (105, 117, 118, 106), (106, 118, 119, 107), (107, 119, 108, 96), (108, 120, 121, 109), (109, 121, 122, 110), (110, 122, 123, 111), (111, 123, 124, 112), (112, 124, 125, 113), (113, 125, 126, 114), (114, 126, 127, 115), (115, 127, 128, 116), (116, 128, 129, 117), (117, 129, 130, 118), (118, 130, 131, 119), (119, 131, 120, 108), (120, 132, 133, 121), (121, 133, 134, 122), (122, 134, 135, 123), (123, 135, 136, 124), (124, 136, 137, 125), (125, 137, 138, 126), (126, 138, 139, 127), (127, 139, 140, 128), (128, 140, 141, 129), (129, 141, 142, 130), (130, 142, 143, 131), (131, 143, 132, 120), (132, 144, 145, 133), (133, 145, 146, 134), (134, 146, 147, 135), (135, 147, 148, 136), (136, 148, 149, 137), (137, 149, 150, 138), (138, 150, 151, 139), (139, 151, 152, 140), (140, 152, 153, 141), (141, 153, 154, 142), (142, 154, 155, 143), (143, 155, 144, 132), (144, 156, 157, 145), (145, 157, 158, 146), (146, 158, 159, 147), (147, 159, 160, 148), (148, 160, 161, 149), (149, 161, 162, 150), (150, 162, 163, 151), (151, 163, 164, 152), (152, 164, 165, 153), (153, 165, 166, 154), (154, 166, 167, 155), (155, 167, 156, 144), (156, 168, 169, 157), (157, 169, 170, 158), (158, 170, 171, 159), (159, 171, 172, 160), (160, 172, 173, 161), (161, 173, 174, 162), (162, 174, 175, 163), (163, 175, 176, 164), (164, 176, 177, 165), (165, 177, 178, 166), (166, 178, 179, 167), (167, 179, 168, 156), (168, 180, 181, 169), (169, 181, 182, 170), (170, 182, 183, 171), (171, 183, 184, 172), (172, 184, 185, 173), (173, 185, 186, 174), (174, 186, 187, 175), (175, 187, 188, 176), (176, 188, 189, 177), (177, 189, 190, 178), (178, 190, 191, 179), (179, 191, 180, 168), (180, 192, 193, 181), (181, 193, 194, 182), (182, 194, 195, 183), (183, 195, 196, 184), (184, 196, 197, 185), (185, 197, 198, 186), (186, 198, 199, 187), (187, 199, 200, 188), (188, 200, 201, 189), (189, 201, 202, 190), (190, 202, 203, 191), (191, 203, 192, 180), (192, 204, 205, 193), (193, 205, 206, 194), (194, 206, 207, 195), (195, 207, 208, 196), (196, 208, 209, 197), (197, 209, 210, 198), (198, 210, 211, 199), (199, 211, 212, 200), (200, 212, 213, 201), (201, 213, 214, 202), (202, 214, 215, 203), (203, 215, 204, 192), (204, 216, 217, 205), (205, 217, 218, 206), (206, 218, 219, 207), (207, 219, 220, 208), (208, 220, 221, 209), (209, 221, 222, 210), (210, 222, 223, 211), (211, 223, 224, 212), (212, 224, 225, 213), (213, 225, 226, 214), (214, 226, 227, 215), (215, 227, 216, 204), (216, 228, 229, 217), (217, 229, 230, 218), (218, 230, 231, 219), (219, 231, 232, 220), (220, 232, 233, 221), (221, 233, 234, 222), (222, 234, 235, 223), (223, 235, 236, 224), (224, 236, 237, 225), (225, 237, 238, 226), (226, 238, 239, 227), (227, 239, 228, 216), (228, 240, 241, 229), (229, 241, 242, 230), (230, 242, 243, 231), (231, 243, 244, 232), (232, 244, 245, 233), (233, 245, 246, 234), (234, 246, 247, 235), (235, 247, 248, 236), (236, 248, 249, 237), (237, 249, 250, 238), (238, 250, 251, 239), (239, 251, 240, 228), (240, 252, 253, 241), (241, 253, 254, 242), (242, 254, 255, 243), (243, 255, 256, 244), (244, 256, 257, 245), (245, 257, 258, 246), (246, 258, 259, 247), (247, 259, 260, 248), (248, 260, 261, 249), (249, 261, 262, 250), (250, 262, 263, 251), (251, 263, 252, 240), (252, 264, 265, 253), (253, 265, 266, 254), (254, 266, 267, 255), (255, 267, 268, 256), (256, 268, 269, 257), (257, 269, 270, 258), (258, 270, 271, 259), (259, 271, 272, 260), (260, 272, 273, 261), (261, 273, 274, 262), (262, 274, 275, 263), (263, 275, 264, 252), (264, 276, 277, 265), (265, 277, 278, 266), (266, 278, 279, 267), (267, 279, 280, 268), (268, 280, 281, 269), (269, 281, 282, 270), (270, 282, 283, 271), (271, 283, 284, 272), (272, 284, 285, 273), (273, 285, 286, 274), (274, 286, 287, 275), (275, 287, 276, 264), (276, 288, 289, 277), (277, 289, 290, 278), (278, 290, 291, 279), (279, 291, 292, 280), (280, 292, 293, 281), (281, 293, 294, 282), (282, 294, 295, 283), (283, 295, 296, 284), (284, 296, 297, 285), (285, 297, 298, 286), (286, 298, 299, 287), (287, 299, 288, 276), (288, 300, 301, 289), (289, 301, 302, 290), (290, 302, 303, 291), (291, 303, 304, 292), (292, 304, 305, 293), (293, 305, 306, 294), (294, 306, 307, 295), (295, 307, 308, 296), (296, 308, 309, 297), (297, 309, 310, 298), (298, 310, 311, 299), (299, 311, 300, 288), (300, 312, 313, 301), (301, 313, 314, 302), (302, 314, 315, 303), (303, 315, 316, 304), (304, 316, 317, 305), (305, 317, 318, 306), (306, 318, 319, 307), (307, 319, 320, 308), (308, 320, 321, 309), (309, 321, 322, 310), (310, 322, 323, 311), (311, 323, 312, 300), (312, 324, 325, 313), (313, 325, 326, 314), (314, 326, 327, 315), (315, 327, 328, 316), (316, 328, 329, 317), (317, 329, 330, 318), (318, 330, 331, 319), (319, 331, 332, 320), (320, 332, 333, 321), (321, 333, 334, 322), (322, 334, 335, 323), (323, 335, 324, 312), (324, 336, 337, 325), (325, 337, 338, 326), (326, 338, 339, 327), (327, 339, 340, 328), (328, 340, 341, 329), (329, 341, 342, 330), (330, 342, 343, 331), (331, 343, 344, 332), (332, 344, 345, 333), (333, 345, 346, 334), (334, 346, 347, 335), (335, 347, 336, 324), (336, 348, 349, 337), (337, 349, 350, 338), (338, 350, 351, 339), (339, 351, 352, 340), (340, 352, 353, 341), (341, 353, 354, 342), (342, 354, 355, 343), (343, 355, 356, 344), (344, 356, 357, 345), (345, 357, 358, 346), (346, 358, 359, 347), (347, 359, 348, 336), (348, 360, 361, 349), (349, 361, 362, 350), (350, 362, 363, 351), (351, 363, 364, 352), (352, 364, 365, 353), (353, 365, 366, 354), (354, 366, 367, 355), (355, 367, 368, 356), (356, 368, 369, 357), (357, 369, 370, 358), (358, 370, 371, 359), (359, 371, 360, 348), (360, 372, 373, 361), (361, 373, 374, 362), (362, 374, 375, 363), (363, 375, 376, 364), (364, 376, 377, 365), (365, 377, 378, 366), (366, 378, 379, 367), (367, 379, 380, 368), (368, 380, 381, 369), (369, 381, 382, 370), (370, 382, 383, 371), (371, 383, 372, 360), (372, 384, 385, 373), (373, 385, 386, 374), (374, 386, 387, 375), (375, 387, 388, 376), (376, 388, 389, 377), (377, 389, 390, 378), (378, 390, 391, 379), (379, 391, 392, 380), (380, 392, 393, 381), (381, 393, 394, 382), (382, 394, 395, 383), (383, 395, 384, 372), (384, 396, 397, 385), (385, 397, 398, 386), (386, 398, 399, 387), (387, 399, 400, 388), (388, 400, 401, 389), (389, 401, 402, 390), (390, 402, 403, 391), (391, 403, 404, 392), (392, 404, 405, 393), (393, 405, 406, 394), (394, 406, 407, 395), (395, 407, 396, 384), (396, 408, 409, 397), (397, 409, 410, 398), (398, 410, 411, 399), (399, 411, 412, 400), (400, 412, 413, 401), (401, 413, 414, 402), (402, 414, 415, 403), (403, 415, 416, 404), (404, 416, 417, 405), (405, 417, 418, 406), (406, 418, 419, 407), (407, 419, 408, 396), (408, 420, 421, 409), (409, 421, 422, 410), (410, 422, 423, 411), (411, 423, 424, 412), (412, 424, 425, 413), (413, 425, 426, 414), (414, 426, 427, 415), (415, 427, 428, 416), (416, 428, 429, 417), (417, 429, 430, 418), (418, 430, 431, 419), (419, 431, 420, 408), (420, 432, 433, 421), (421, 433, 434, 422), (422, 434, 435, 423), (423, 435, 436, 424), (424, 436, 437, 425), (425, 437, 438, 426), (426, 438, 439, 427), (427, 439, 440, 428), (428, 440, 441, 429), (429, 441, 442, 430), (430, 442, 443, 431), (431, 443, 432, 420), (432, 444, 445, 433), (433, 445, 446, 434), (434, 446, 447, 435), (435, 447, 448, 436), (436, 448, 449, 437), (437, 449, 450, 438), (438, 450, 451, 439), (439, 451, 452, 440), (440, 452, 453, 441), (441, 453, 454, 442), (442, 454, 455, 443), (443, 455, 444, 432), (444, 456, 457, 445), (445, 457, 458, 446), (446, 458, 459, 447), (447, 459, 460, 448), (448, 460, 461, 449), (449, 461, 462, 450), (450, 462, 463, 451), (451, 463, 464, 452), (452, 464, 465, 453), (453, 465, 466, 454), (454, 466, 467, 455), (455, 467, 456, 444), (456, 468, 469, 457), (457, 469, 470, 458), (458, 470, 471, 459), (459, 471, 472, 460), (460, 472, 473, 461), (461, 473, 474, 462), (462, 474, 475, 463), (463, 475, 476, 464), (464, 476, 477, 465), (465, 477, 478, 466), (466, 478, 479, 467), (467, 479, 468, 456), (468, 480, 481, 469), (469, 481, 482, 470), (470, 482, 483, 471), (471, 483, 484, 472), (472, 484, 485, 473), (473, 485, 486, 474), (474, 486, 487, 475), (475, 487, 488, 476), (476, 488, 489, 477), (477, 489, 490, 478), (478, 490, 491, 479), (479, 491, 480, 468), (480, 492, 493, 481), (481, 493, 494, 482), (482, 494, 495, 483), (483, 495, 496, 484), (484, 496, 497, 485), (485, 497, 498, 486), (486, 498, 499, 487), (487, 499, 500, 488), (488, 500, 501, 489), (489, 501, 502, 490), (490, 502, 503, 491), (491, 503, 492, 480), (492, 504, 505, 493), (493, 505, 506, 494), (494, 506, 507, 495), (495, 507, 508, 496), (496, 508, 509, 497), (497, 509, 510, 498), (498, 510, 511, 499), (499, 511, 512, 500), (500, 512, 513, 501), (501, 513, 514, 502), (502, 514, 515, 503), (503, 515, 504, 492), (504, 516, 517, 505), (505, 517, 518, 506), (506, 518, 519, 507), (507, 519, 520, 508), (508, 520, 521, 509), (509, 521, 522, 510), (510, 522, 523, 511), (511, 523, 524, 512), (512, 524, 525, 513), (513, 525, 526, 514), (514, 526, 527, 515), (515, 527, 516, 504), (516, 528, 529, 517), (517, 529, 530, 518), (518, 530, 531, 519), (519, 531, 532, 520), (520, 532, 533, 521), (521, 533, 534, 522), (522, 534, 535, 523), (523, 535, 536, 524), (524, 536, 537, 525), (525, 537, 538, 526), (526, 538, 539, 527), (527, 539, 528, 516), (528, 540, 541, 529), (529, 541, 542, 530), (530, 542, 543, 531), (531, 543, 544, 532), (532, 544, 545, 533), (533, 545, 546, 534), (534, 546, 547, 535), (535, 547, 548, 536), (536, 548, 549, 537), (537, 549, 550, 538), (538, 550, 551, 539), (539, 551, 540, 528), (540, 552, 553, 541), (541, 553, 554, 542), (542, 554, 555, 543), (543, 555, 556, 544), (544, 556, 557, 545), (545, 557, 558, 546), (546, 558, 559, 547), (547, 559, 560, 548), (548, 560, 561, 549), (549, 561, 562, 550), (550, 562, 563, 551), (551, 563, 552, 540), (552, 564, 565, 553), (553, 565, 566, 554), (554, 566, 567, 555), (555, 567, 568, 556), (556, 568, 569, 557), (557, 569, 570, 558), (558, 570, 571, 559), (559, 571, 572, 560), (560, 572, 573, 561), (561, 573, 574, 562), (562, 574, 575, 563), (563, 575, 564, 552), (564, 0, 1, 565), (565, 1, 2, 566), (566, 2, 3, 567), (567, 3, 4, 568), (568, 4, 5, 569), (569, 5, 6, 570), (570, 6, 7, 571), (571, 7, 8, 572), (572, 8, 9, 573), (573, 9, 10, 574), (574, 10, 11, 575), (575, 11, 0, 564)])
me_torus_001.materials.append(mat_head_band_blue)
me_torus_001.use_remesh_preserve_volume = False
me_torus_001.use_remesh_preserve_attributes = False
me_torus_001.use_mirror_vertex_groups = False
me_torus_001.update()

# ---- objects
ob_lamp_001 = bpy.data.objects.new('Lamp.001', light_lamp_001)
ob_lamp = bpy.data.objects.new('Lamp', light_lamp)
ob_camera = bpy.data.objects.new('Camera', cam_camera)
ob_hair_ball_left = bpy.data.objects.new('hair-ball-left', me_sphere_005)
ob_hair_ball_right = bpy.data.objects.new('hair-ball-right', me_sphere_002)
ob_hair_band_left = bpy.data.objects.new('hair-band-left', me_torus_003)
ob_hair_band_right = bpy.data.objects.new('hair-band-right', me_torus_001)

# ---- transforms, parenting, visibility, modifiers, constraints
ob_lamp_001.location = (-2.967, -4.577, -4.718)
ob_lamp_001.rotation_euler = (3.579, -0.118, 2.759)
ob_lamp_001.lock_rotations_4d = False
ob_lamp_001.empty_display_type = 'ARROWS'
ob_lamp_001.color = (0.0, 0.0, 0.0, 0.0)
ob_lamp_001.lineart.crease_threshold = 0.0
ob_lamp.location = (4.076, 1.005, 5.904)
ob_lamp.rotation_euler = (0.6503, 0.05522, 1.866)
ob_lamp.lock_rotations_4d = False
ob_lamp.empty_display_type = 'ARROWS'
ob_lamp.color = (0.0, 0.0, 0.0, 0.0)
ob_lamp.lineart.crease_threshold = 0.0
ob_camera.location = (12.0, -12.0, 13.0)
ob_camera.rotation_euler = (0.9564, 0.0, 0.7854)
ob_camera.lock_rotations_4d = False
ob_camera.empty_display_type = 'ARROWS'
ob_camera.color = (0.0, 0.0, 0.0, 0.0)
ob_camera.display_type = 'WIRE'
ob_camera.lineart.crease_threshold = 0.0
ob_hair_ball_left.location = (0.0, 0.0, 0.0)
ob_hair_ball_left.lineart.crease_threshold = 0.0
ob_hair_ball_right.location = (0.0, 0.0, 0.0)
ob_hair_ball_right.lineart.crease_threshold = 0.0
ob_hair_band_left.location = (0.0, 0.0, 0.0)
ob_hair_band_left.lineart.crease_threshold = 0.0
ob_hair_band_right.location = (0.0, 0.0, 0.0)
ob_hair_band_right.lineart.crease_threshold = 0.0

# ---- collection membership
col_collection_1.objects.link(ob_lamp_001)
col_collection_1.objects.link(ob_lamp)
col_collection_1.objects.link(ob_camera)
col_collection_1.objects.link(ob_hair_ball_left)
col_collection_1.objects.link(ob_hair_ball_right)
col_collection_1.objects.link(ob_hair_band_left)
col_collection_1.objects.link(ob_hair_band_right)

# ---- scene / render settings (as saved in the file)
scene.camera = ob_camera
scene.frame_start = 1; scene.frame_end = 250; scene.frame_set(1)
scene.render.engine = 'BLENDER_EEVEE_NEXT'
scene.render.resolution_x = 1000
scene.render.resolution_y = 1000
scene.render.dither_intensity = 0.0
scene.cycles.use_denoising = False
scene.cycles.samples = 10
scene.cycles.sampling_pattern = 'TABULATED_SOBOL'
scene.cycles.light_sampling_threshold = 0.0
scene.cycles.use_adaptive_sampling = False
scene.cycles.use_light_tree = False
scene.cycles.blur_glossy = 0.0
scene.cycles.pixel_filter_type = 'GAUSSIAN'
scene.cycles.sample_clamp_indirect = 0.0
scene.view_settings.view_transform = 'Standard'
bpy.context.view_layer.update()

